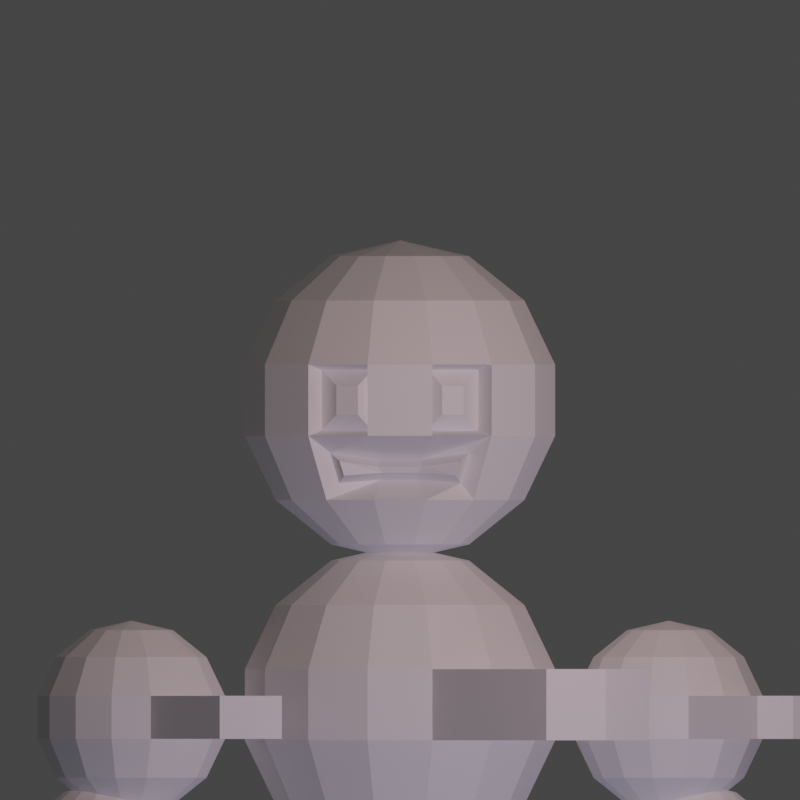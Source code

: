 # Source: project_moon.blend  (saved by Blender 3.6.13; exported with 4.5.12 LTS)
import bpy
from mathutils import Matrix  # noqa: F401  (used for matrix-valued properties, if any)

bpy.ops.wm.read_factory_settings(use_empty=True)
scene = bpy.context.scene
scene.name = 'Scene'

# ---- collections
col_other = bpy.data.collections.new('Other'); scene.collection.children.link(col_other)
col_arms = bpy.data.collections.new('Arms'); scene.collection.children.link(col_arms)
col_legs = bpy.data.collections.new('Legs'); scene.collection.children.link(col_legs)

# ---- world
world_world = bpy.data.worlds.new('World'); scene.world = world_world
world_world.use_nodes = True; world_world.node_tree.nodes.clear()
_N = world_world.node_tree.nodes; _L = world_world.node_tree.links
n0 = _N.new('ShaderNodeBackground'); n0.name = 'Background'; n0.location = (10, 300)
n0.inputs[0].default_value = (0.05, 0.05, 0.05, 1.0)
n1 = _N.new('ShaderNodeOutputWorld'); n1.name = 'World Output'; n1.location = (300, 300)
_L.new(n0.outputs[0], n1.inputs[0])
n1.is_active_output = True
world_world.use_sun_shadow = False
world_world.sun_shadow_jitter_overblur = 0.0

# ---- cameras
cam_camera_001 = bpy.data.cameras.new('Camera.001')
cam_camera_001.type = 'ORTHO'
cam_camera_001.lens = 12.68
cam_camera_001.ortho_scale = 5.0

# ---- lights
light_light = bpy.data.lights.new('Light', 'POINT')
light_light.color = (1.0, 0.6982, 0.6982)
light_light.transmission_factor = 0.0
light_light.use_shadow = False
light_light.energy = 1000.0
light_light.shadow_soft_size = 4.0
light_light.shadow_maximum_resolution = 0.006
light_light.use_absolute_resolution = True
light_light_001 = bpy.data.lights.new('Light.001', 'POINT')
light_light_001.color = (0.4589, 0.5569, 1.0)
light_light_001.transmission_factor = 0.0
light_light_001.use_shadow = False
light_light_001.energy = 500.0
light_light_001.shadow_soft_size = 4.0
light_light_001.shadow_maximum_resolution = 0.006
light_light_001.use_absolute_resolution = True

# ---- meshes
me_sphere_body = bpy.data.meshes.new('Sphere.Body')
me_sphere_body.from_pydata([(0.0, 0.9749, 0.2225), (0.0, 0.9749, -0.2225), (0.0, 0.7818, -0.6235), (0.0, 0.4339, -0.901), (0.1765, 0.3964, 0.901), (0.318, 0.7142, 0.6235), (0.3965, 0.8906, 0.2225), (0.3965, 0.8906, -0.2225), (0.318, 0.7142, -0.6235), (0.1765, 0.3964, -0.901), (0.3224, 0.2903, 0.901), (0.581, 0.5231, 0.6235), (0.7245, 0.6524, 0.2225), (0.7245, 0.6524, -0.2225), (0.581, 0.5231, -0.6235), (0.3224, 0.2903, -0.901), (0.4126, 0.1341, 0.901), (0.7436, 0.2416, 0.6235), (0.9272, 0.3013, 0.2225), (0.9272, 0.3013, -0.2225), (0.7436, 0.2416, -0.6235), (0.4126, 0.1341, -0.901), (0.4315, -0.04535, 0.901), (0.7775, -0.08172, 0.6235), (0.9696, -0.1019, 0.2225), (0.9696, -0.1019, -0.2225), (0.7775, -0.08172, -0.6235), (0.4315, -0.04535, -0.901), (0.3758, -0.2169, 0.901), (0.6771, -0.3909, 0.6235), (0.8443, -0.4875, 0.2225), (0.8443, -0.4875, -0.2225), (0.6771, -0.3909, -0.6235), (0.3758, -0.2169, -0.901), (0.255, -0.351, 0.901), (0.4595, -0.6325, 0.6235), (0.573, -0.7887, 0.2225), (0.573, -0.7887, -0.2225), (0.4595, -0.6325, -0.6235), (0.255, -0.351, -0.901), (0.09021, -0.4244, 0.901), (0.1626, -0.7647, 0.6235), (0.2027, -0.9536, 0.2225), (0.2027, -0.9536, -0.2225), (0.1626, -0.7647, -0.6235), (0.09021, -0.4244, -0.901), (-0.09021, -0.4244, 0.901), (-0.1626, -0.7647, 0.6235), (-0.2027, -0.9536, 0.2225), (-0.2027, -0.9536, -0.2225), (-0.1626, -0.7647, -0.6235), (-0.09021, -0.4244, -0.901), (-0.255, -0.351, 0.901), (-0.4595, -0.6325, 0.6235), (-0.573, -0.7887, 0.2225), (-0.573, -0.7887, -0.2225), (-0.4595, -0.6325, -0.6235), (-0.255, -0.351, -0.901), (0.0, 0.0, 1.0), (-0.3758, -0.2169, 0.901), (-0.6771, -0.3909, 0.6235), (-0.8443, -0.4875, 0.2225), (-0.8443, -0.4875, -0.2225), (-0.6771, -0.3909, -0.6235), (-0.3758, -0.2169, -0.901), (-0.4315, -0.04535, 0.901), (-0.7775, -0.08172, 0.6235), (-0.9696, -0.1019, 0.2225), (-0.9696, -0.1019, -0.2225), (-0.7775, -0.08172, -0.6235), (-0.4315, -0.04535, -0.901), (-0.4126, 0.1341, 0.901), (-0.7436, 0.2416, 0.6235), (-0.9272, 0.3013, 0.2225), (-0.9272, 0.3013, -0.2225), (-0.7436, 0.2416, -0.6235), (-0.4126, 0.1341, -0.901), (-0.3224, 0.2903, 0.901), (-0.581, 0.5231, 0.6235), (-0.7245, 0.6524, 0.2225), (-0.7245, 0.6524, -0.2225), (-0.581, 0.5231, -0.6235), (-0.3224, 0.2903, -0.901), (-0.1765, 0.3964, 0.901), (-0.318, 0.7142, 0.6235), (-0.3965, 0.8906, 0.2225), (-0.3965, 0.8906, -0.2225), (-0.318, 0.7142, -0.6235), (-0.1765, 0.3964, -0.901), (1.043e-07, 0.4339, 0.901), (2.98e-08, 0.7818, 0.6235), (0.0, 0.0, -1.0), (1.557, -1.468, 0.2225), (1.557, -1.468, -0.2225), (1.285, -1.769, 0.2225), (1.285, -1.769, -0.2225), (0.915, -1.934, 0.2225), (0.915, -1.934, -0.2225)], [], [(3, 2, 8, 9), (1, 0, 6, 7), (90, 89, 4, 5), (91, 3, 9), (2, 1, 7, 8), (0, 90, 5, 6), (89, 58, 4), (6, 5, 11, 12), (4, 58, 10), (9, 8, 14, 15), (7, 6, 12, 13), (5, 4, 10, 11), (91, 9, 15), (8, 7, 13, 14), (15, 14, 20, 21), (13, 12, 18, 19), (11, 10, 16, 17), (91, 15, 21), (14, 13, 19, 20), (12, 11, 17, 18), (10, 58, 16), (21, 20, 26, 27), (19, 18, 24, 25), (17, 16, 22, 23), (91, 21, 27), (20, 19, 25, 26), (18, 17, 23, 24), (16, 58, 22), (23, 22, 28, 29), (91, 27, 33), (26, 25, 31, 32), (24, 23, 29, 30), (22, 58, 28), (27, 26, 32, 33), (25, 24, 30, 31), (91, 33, 39), (32, 31, 37, 38), (30, 29, 35, 36), (28, 58, 34), (33, 32, 38, 39), (43, 37, 95, 97), (29, 28, 34, 35), (38, 37, 43, 44), (36, 35, 41, 42), (34, 58, 40), (39, 38, 44, 45), (30, 36, 94, 92), (35, 34, 40, 41), (91, 39, 45), (40, 58, 46), (45, 44, 50, 51), (43, 42, 48, 49), (41, 40, 46, 47), (91, 45, 51), (44, 43, 49, 50), (42, 41, 47, 48), (51, 50, 56, 57), (49, 48, 54, 55), (47, 46, 52, 53), (91, 51, 57), (50, 49, 55, 56), (48, 47, 53, 54), (46, 58, 52), (55, 54, 61, 62), (53, 52, 59, 60), (91, 57, 64), (56, 55, 62, 63), (54, 53, 60, 61), (52, 58, 59), (57, 56, 63, 64), (91, 64, 70), (63, 62, 68, 69), (61, 60, 66, 67), (59, 58, 65), (64, 63, 69, 70), (62, 61, 67, 68), (60, 59, 65, 66), (91, 70, 76), (69, 68, 74, 75), (67, 66, 72, 73), (65, 58, 71), (70, 69, 75, 76), (68, 67, 73, 74), (66, 65, 71, 72), (73, 72, 78, 79), (71, 58, 77), (76, 75, 81, 82), (74, 73, 79, 80), (72, 71, 77, 78), (91, 76, 82), (75, 74, 80, 81), (82, 81, 87, 88), (80, 79, 85, 86), (78, 77, 83, 84), (91, 82, 88), (81, 80, 86, 87), (79, 78, 84, 85), (77, 58, 83), (88, 87, 2, 3), (86, 85, 0, 1), (84, 83, 89, 90), (91, 88, 3), (87, 86, 1, 2), (85, 84, 90, 0), (83, 58, 89), (93, 92, 94, 95), (95, 94, 96, 97), (31, 30, 92, 93), (42, 43, 97, 96), (36, 42, 96, 94), (37, 31, 93, 95)])
_uv = me_sphere_body.uv_layers.new(name='UVMap')
_uv.uv.foreach_set('vector', [0.7333, 0.1429, 0.7333, 0.2857, 0.6667, 0.2857, 0.6667, 0.1429, 0.7333, 0.4286, 0.7333, 0.5714, 0.6667, 0.5714, 0.6667, 0.4286, 0.7333, 0.7143, 0.7333, 0.8571, 0.6667, 0.8571, 0.6667, 0.7143, 0.7, 0.0, 0.7333, 0.1429, 0.6667, 0.1429, 0.7333, 0.2857, 0.7333, 0.4286, 0.6667, 0.4286, 0.6667, 0.2857, 0.7333, 0.5714, 0.7333, 0.7143, 0.6667, 0.7143, 0.6667, 0.5714, 0.7333, 0.8571, 0.7, 1.0, 0.6667, 0.8571, 0.6667, 0.5714, 0.6667, 0.7143, 0.6, 0.7143, 0.6, 0.5714, 0.6667, 0.8571, 0.6333, 1.0, 0.6, 0.8571, 0.6667, 0.1429, 0.6667, 0.2857, 0.6, 0.2857, 0.6, 0.1429, 0.6667, 0.4286, 0.6667, 0.5714, 0.6, 0.5714, 0.6, 0.4286, 0.6667, 0.7143, 0.6667, 0.8571, 0.6, 0.8571, 0.6, 0.7143, 0.6333, 0.0, 0.6667, 0.1429, 0.6, 0.1429, 0.6667, 0.2857, 0.6667, 0.4286, 0.6, 0.4286, 0.6, 0.2857, 0.6, 0.1429, 0.6, 0.2857, 0.5333, 0.2857, 0.5333, 0.1429, 0.6, 0.4286, 0.6, 0.5714, 0.5333, 0.5714, 0.5333, 0.4286, 0.6, 0.7143, 0.6, 0.8571, 0.5333, 0.8571, 0.5333, 0.7143, 0.5667, 0.0, 0.6, 0.1429, 0.5333, 0.1429, 0.6, 0.2857, 0.6, 0.4286, 0.5333, 0.4286, 0.5333, 0.2857, 0.6, 0.5714, 0.6, 0.7143, 0.5333, 0.7143, 0.5333, 0.5714, 0.6, 0.8571, 0.5667, 1.0, 0.5333, 0.8571, 0.5333, 0.1429, 0.5333, 0.2857, 0.4667, 0.2857, 0.4667, 0.1429, 0.5333, 0.4286, 0.5333, 0.5714, 0.4667, 0.5714, 0.4667, 0.4286, 0.5333, 0.7143, 0.5333, 0.8571, 0.4667, 0.8571, 0.4667, 0.7143, 0.5, 0.0, 0.5333, 0.1429, 0.4667, 0.1429, 0.5333, 0.2857, 0.5333, 0.4286, 0.4667, 0.4286, 0.4667, 0.2857, 0.5333, 0.5714, 0.5333, 0.7143, 0.4667, 0.7143, 0.4667, 0.5714, 0.5333, 0.8571, 0.5, 1.0, 0.4667, 0.8571, 0.4667, 0.7143, 0.4667, 0.8571, 0.4, 0.8571, 0.4, 0.7143, 0.4333, 0.0, 0.4667, 0.1429, 0.4, 0.1429, 0.4667, 0.2857, 0.4667, 0.4286, 0.4, 0.4286, 0.4, 0.2857, 0.4667, 0.5714, 0.4667, 0.7143, 0.4, 0.7143, 0.4, 0.5714, 0.4667, 0.8571, 0.4333, 1.0, 0.4, 0.8571, 0.4667, 0.1429, 0.4667, 0.2857, 0.4, 0.2857, 0.4, 0.1429, 0.4667, 0.4286, 0.4667, 0.5714, 0.4, 0.5714, 0.4, 0.4286, 0.3667, 0.0, 0.4, 0.1429, 0.3333, 0.1429, 0.4, 0.2857, 0.4, 0.4286, 0.3333, 0.4286, 0.3333, 0.2857, 0.4, 0.5714, 0.4, 0.7143, 0.3333, 0.7143, 0.3333, 0.5714, 0.4, 0.8571, 0.3667, 1.0, 0.3333, 0.8571, 0.4, 0.1429, 0.4, 0.2857, 0.3333, 0.2857, 0.3333, 0.1429, 0.2667, 0.4286, 0.3333, 0.4286, 0.3333, 0.4286, 0.2667, 0.4286, 0.4, 0.7143, 0.4, 0.8571, 0.3333, 0.8571, 0.3333, 0.7143, 0.3333, 0.2857, 0.3333, 0.4286, 0.2667, 0.4286, 0.2667, 0.2857, 0.3333, 0.5714, 0.3333, 0.7143, 0.2667, 0.7143, 0.2667, 0.5714, 0.3333, 0.8571, 0.3, 1.0, 0.2667, 0.8571, 0.3333, 0.1429, 0.3333, 0.2857, 0.2667, 0.2857, 0.2667, 0.1429, 0.4, 0.5714, 0.3333, 0.5714, 0.3333, 0.5714, 0.4, 0.5714, 0.3333, 0.7143, 0.3333, 0.8571, 0.2667, 0.8571, 0.2667, 0.7143, 0.3, 0.0, 0.3333, 0.1429, 0.2667, 0.1429, 0.2667, 0.8571, 0.2333, 1.0, 0.2, 0.8571, 0.2667, 0.1429, 0.2667, 0.2857, 0.2, 0.2857, 0.2, 0.1429, 0.2667, 0.4286, 0.2667, 0.5714, 0.2, 0.5714, 0.2, 0.4286, 0.2667, 0.7143, 0.2667, 0.8571, 0.2, 0.8571, 0.2, 0.7143, 0.2333, 0.0, 0.2667, 0.1429, 0.2, 0.1429, 0.2667, 0.2857, 0.2667, 0.4286, 0.2, 0.4286, 0.2, 0.2857, 0.2667, 0.5714, 0.2667, 0.7143, 0.2, 0.7143, 0.2, 0.5714, 0.2, 0.1429, 0.2, 0.2857, 0.1333, 0.2857, 0.1333, 0.1429, 0.2, 0.4286, 0.2, 0.5714, 0.1333, 0.5714, 0.1333, 0.4286, 0.2, 0.7143, 0.2, 0.8571, 0.1333, 0.8571, 0.1333, 0.7143, 0.1667, 0.0, 0.2, 0.1429, 0.1333, 0.1429, 0.2, 0.2857, 0.2, 0.4286, 0.1333, 0.4286, 0.1333, 0.2857, 0.2, 0.5714, 0.2, 0.7143, 0.1333, 0.7143, 0.1333, 0.5714, 0.2, 0.8571, 0.1667, 1.0, 0.1333, 0.8571, 0.1333, 0.4286, 0.1333, 0.5714, 0.06667, 0.5714, 0.06667, 0.4286, 0.1333, 0.7143, 0.1333, 0.8571, 0.06667, 0.8571, 0.06667, 0.7143, 0.1, 0.0, 0.1333, 0.1429, 0.06667, 0.1429, 0.1333, 0.2857, 0.1333, 0.4286, 0.06667, 0.4286, 0.06667, 0.2857, 0.1333, 0.5714, 0.1333, 0.7143, 0.06667, 0.7143, 0.06667, 0.5714, 0.1333, 0.8571, 0.1, 1.0, 0.06667, 0.8571, 0.1333, 0.1429, 0.1333, 0.2857, 0.06667, 0.2857, 0.06667, 0.1429, 0.03333, 0.0, 0.06667, 0.1429, 0.0, 0.1429, 0.06667, 0.2857, 0.06667, 0.4286, 0.0, 0.4286, 2.98e-08, 0.2857, 0.06667, 0.5714, 0.06667, 0.7143, 2.98e-08, 0.7143, 0.0, 0.5714, 0.06667, 0.8571, 0.03333, 1.0, 0.0, 0.8571, 0.06667, 0.1429, 0.06667, 0.2857, 2.98e-08, 0.2857, 0.0, 0.1429, 0.06667, 0.4286, 0.06667, 0.5714, 0.0, 0.5714, 0.0, 0.4286, 0.06667, 0.7143, 0.06667, 0.8571, 0.0, 0.8571, 2.98e-08, 0.7143, 0.9667, 0.0, 1.0, 0.1429, 0.9333, 0.1429, 1.0, 0.2857, 1.0, 0.4286, 0.9333, 0.4286, 0.9333, 0.2857, 1.0, 0.5714, 1.0, 0.7143, 0.9333, 0.7143, 0.9333, 0.5714, 1.0, 0.8571, 0.9667, 1.0, 0.9333, 0.8571, 1.0, 0.1429, 1.0, 0.2857, 0.9333, 0.2857, 0.9333, 0.1429, 1.0, 0.4286, 1.0, 0.5714, 0.9333, 0.5714, 0.9333, 0.4286, 1.0, 0.7143, 1.0, 0.8571, 0.9333, 0.8571, 0.9333, 0.7143, 0.9333, 0.5714, 0.9333, 0.7143, 0.8667, 0.7143, 0.8667, 0.5714, 0.9333, 0.8571, 0.9, 1.0, 0.8667, 0.8571, 0.9333, 0.1429, 0.9333, 0.2857, 0.8667, 0.2857, 0.8667, 0.1429, 0.9333, 0.4286, 0.9333, 0.5714, 0.8667, 0.5714, 0.8667, 0.4286, 0.9333, 0.7143, 0.9333, 0.8571, 0.8667, 0.8571, 0.8667, 0.7143, 0.9, 0.0, 0.9333, 0.1429, 0.8667, 0.1429, 0.9333, 0.2857, 0.9333, 0.4286, 0.8667, 0.4286, 0.8667, 0.2857, 0.8667, 0.1429, 0.8667, 0.2857, 0.8, 0.2857, 0.8, 0.1429, 0.8667, 0.4286, 0.8667, 0.5714, 0.8, 0.5714, 0.8, 0.4286, 0.8667, 0.7143, 0.8667, 0.8571, 0.8, 0.8571, 0.8, 0.7143, 0.8333, 0.0, 0.8667, 0.1429, 0.8, 0.1429, 0.8667, 0.2857, 0.8667, 0.4286, 0.8, 0.4286, 0.8, 0.2857, 0.8667, 0.5714, 0.8667, 0.7143, 0.8, 0.7143, 0.8, 0.5714, 0.8667, 0.8571, 0.8333, 1.0, 0.8, 0.8571, 0.8, 0.1429, 0.8, 0.2857, 0.7333, 0.2857, 0.7333, 0.1429, 0.8, 0.4286, 0.8, 0.5714, 0.7333, 0.5714, 0.7333, 0.4286, 0.8, 0.7143, 0.8, 0.8571, 0.7333, 0.8571, 0.7333, 0.7143, 0.7667, 0.0, 0.8, 0.1429, 0.7333, 0.1429, 0.8, 0.2857, 0.8, 0.4286, 0.7333, 0.4286, 0.7333, 0.2857, 0.8, 0.5714, 0.8, 0.7143, 0.7333, 0.7143, 0.7333, 0.5714, 0.8, 0.8571, 0.7667, 1.0, 0.7333, 0.8571, 0.4, 0.4286, 0.4, 0.5714, 0.3333, 0.5714, 0.3333, 0.4286, 0.3333, 0.4286, 0.3333, 0.5714, 0.2667, 0.5714, 0.2667, 0.4286, 0.4, 0.4286, 0.4, 0.5714, 0.4, 0.5714, 0.4, 0.4286, 0.2667, 0.5714, 0.2667, 0.4286, 0.2667, 0.4286, 0.2667, 0.5714, 0.3333, 0.5714, 0.2667, 0.5714, 0.2667, 0.5714, 0.3333, 0.5714, 0.3333, 0.4286, 0.4, 0.4286, 0.4, 0.4286, 0.3333, 0.4286])
me_sphere_body.update()
me_sphere_002 = bpy.data.meshes.new('Sphere.002')
me_sphere_002.from_pydata([(0.0, 0.9749, 0.2225), (0.0, 0.9749, -0.2225), (0.0, 0.7818, -0.6235), (0.0, 0.4339, -0.901), (0.1765, 0.3964, 0.901), (0.318, 0.7142, 0.6235), (0.3965, 0.8906, 0.2225), (0.3965, 0.8906, -0.2225), (0.318, 0.7142, -0.6235), (0.1765, 0.3964, -0.901), (0.3224, 0.2903, 0.901), (0.581, 0.5231, 0.6235), (0.7245, 0.6524, 0.2225), (0.7245, 0.6524, -0.2225), (0.581, 0.5231, -0.6235), (0.3224, 0.2903, -0.901), (0.4126, 0.1341, 0.901), (0.7436, 0.2416, 0.6235), (0.9272, 0.3013, 0.2225), (0.9272, 0.3013, -0.2225), (0.7436, 0.2416, -0.6235), (0.4126, 0.1341, -0.901), (0.4315, -0.04535, 0.901), (0.7775, -0.08172, 0.6235), (0.9696, -0.1019, 0.2225), (0.9696, -0.1019, -0.2225), (0.7775, -0.08172, -0.6235), (0.4315, -0.04535, -0.901), (0.3758, -0.2169, 0.901), (0.6771, -0.3909, 0.6235), (0.8443, -0.4875, 0.2225), (0.8443, -0.4875, -0.2225), (0.6771, -0.3909, -0.6235), (0.3758, -0.2169, -0.901), (0.255, -0.351, 0.901), (0.4595, -0.6325, 0.6235), (0.573, -0.7887, 0.2225), (0.3779, -0.7917, -0.381), (0.3498, -0.7628, -0.4716), (0.255, -0.351, -0.901), (0.09021, -0.4244, 0.901), (0.1626, -0.7647, 0.6235), (0.2027, -0.9536, 0.2225), (0.1293, -0.5013, -0.3705), (0.1626, -0.7647, -0.6235), (0.09021, -0.4244, -0.901), (-0.09021, -0.4244, 0.901), (-0.1626, -0.7647, 0.6235), (-0.2027, -0.9536, 0.2225), (-0.1293, -0.5013, -0.3705), (-0.1626, -0.7647, -0.6235), (-0.09021, -0.4244, -0.901), (-0.255, -0.351, 0.901), (-0.4595, -0.6325, 0.6235), (-0.573, -0.7887, 0.2225), (-0.3779, -0.7917, -0.381), (-0.3498, -0.7628, -0.4716), (-0.255, -0.351, -0.901), (0.0, 0.0, 1.0), (-0.3758, -0.2169, 0.901), (-0.6771, -0.3909, 0.6235), (-0.8443, -0.4875, 0.2225), (-0.8443, -0.4875, -0.2225), (-0.6771, -0.3909, -0.6235), (-0.3758, -0.2169, -0.901), (-0.4315, -0.04535, 0.901), (-0.7775, -0.08172, 0.6235), (-0.9696, -0.1019, 0.2225), (-0.9696, -0.1019, -0.2225), (-0.7775, -0.08172, -0.6235), (-0.4315, -0.04535, -0.901), (-0.4126, 0.1341, 0.901), (-0.7436, 0.2416, 0.6235), (-0.9272, 0.3013, 0.2225), (-0.9272, 0.3013, -0.2225), (-0.7436, 0.2416, -0.6235), (-0.4126, 0.1341, -0.901), (-0.3224, 0.2903, 0.901), (-0.581, 0.5231, 0.6235), (-0.7245, 0.6524, 0.2225), (-0.7245, 0.6524, -0.2225), (-0.581, 0.5231, -0.6235), (-0.3224, 0.2903, -0.901), (-0.1765, 0.3964, 0.901), (-0.318, 0.7142, 0.6235), (-0.3965, 0.8906, 0.2225), (-0.3965, 0.8906, -0.2225), (-0.318, 0.7142, -0.6235), (-0.1765, 0.3964, -0.901), (1.043e-07, 0.4339, 0.901), (2.98e-08, 0.7818, 0.6235), (0.0, 0.0, -1.0), (0.2636, -0.8455, 0.09029), (0.2636, -0.8455, -0.09029), (0.3977, -0.7858, -0.09029), (0.3977, -0.7858, 0.09029), (-0.2636, -0.8455, 0.09029), (-0.2636, -0.8455, -0.09029), (-0.3977, -0.7858, 0.09029), (-0.3977, -0.7858, -0.09029), (0.573, -0.7887, -0.2225), (0.4595, -0.6325, -0.6235), (0.1161, -0.4392, -0.4962), (0.2027, -0.9536, -0.2225), (-0.1161, -0.4392, -0.4962), (-0.2027, -0.9536, -0.2225), (-0.573, -0.7887, -0.2225), (-0.4595, -0.6325, -0.6235), (0.1728, -0.7518, 0.1897), (0.1728, -0.7518, -0.1897), (0.4885, -0.6113, -0.1897), (0.4885, -0.6113, 0.1897), (-0.1728, -0.7518, 0.1897), (-0.1728, -0.7518, -0.1897), (-0.4885, -0.6113, 0.1897), (-0.4885, -0.6113, -0.1897), (0.4355, -0.659, -0.3286), (0.382, -0.5855, -0.5174), (0.1144, -0.6351, -0.4533), (0.1346, -0.6658, -0.4141), (-0.1144, -0.6351, -0.4533), (-0.1346, -0.6658, -0.4141), (-0.4355, -0.659, -0.3286), (-0.382, -0.5855, -0.5174)], [], [(3, 2, 8, 9), (1, 0, 6, 7), (90, 89, 4, 5), (91, 3, 9), (2, 1, 7, 8), (0, 90, 5, 6), (89, 58, 4), (6, 5, 11, 12), (4, 58, 10), (9, 8, 14, 15), (7, 6, 12, 13), (5, 4, 10, 11), (91, 9, 15), (8, 7, 13, 14), (15, 14, 20, 21), (13, 12, 18, 19), (11, 10, 16, 17), (91, 15, 21), (14, 13, 19, 20), (12, 11, 17, 18), (10, 58, 16), (21, 20, 26, 27), (19, 18, 24, 25), (17, 16, 22, 23), (91, 21, 27), (20, 19, 25, 26), (18, 17, 23, 24), (16, 58, 22), (23, 22, 28, 29), (91, 27, 33), (26, 25, 31, 32), (24, 23, 29, 30), (22, 58, 28), (27, 26, 32, 33), (25, 24, 30, 31), (91, 33, 39), (32, 31, 100, 101), (30, 29, 35, 36), (28, 58, 34), (33, 32, 101, 39), (29, 28, 34, 35), (38, 37, 119, 118), (36, 35, 41, 42), (34, 58, 40), (39, 101, 44, 45), (35, 34, 40, 41), (91, 39, 45), (40, 58, 46), (45, 44, 50, 51), (103, 42, 48, 105), (41, 40, 46, 47), (91, 45, 51), (118, 119, 121, 120), (42, 41, 47, 48), (51, 50, 107, 57), (103, 100, 110, 109), (47, 46, 52, 53), (91, 51, 57), (120, 121, 55, 56), (48, 47, 53, 54), (46, 58, 52), (106, 54, 61, 62), (53, 52, 59, 60), (91, 57, 64), (107, 106, 62, 63), (54, 53, 60, 61), (52, 58, 59), (57, 107, 63, 64), (91, 64, 70), (63, 62, 68, 69), (61, 60, 66, 67), (59, 58, 65), (64, 63, 69, 70), (62, 61, 67, 68), (60, 59, 65, 66), (91, 70, 76), (69, 68, 74, 75), (67, 66, 72, 73), (65, 58, 71), (70, 69, 75, 76), (68, 67, 73, 74), (66, 65, 71, 72), (73, 72, 78, 79), (71, 58, 77), (76, 75, 81, 82), (74, 73, 79, 80), (72, 71, 77, 78), (91, 76, 82), (75, 74, 80, 81), (82, 81, 87, 88), (80, 79, 85, 86), (78, 77, 83, 84), (91, 82, 88), (81, 80, 86, 87), (79, 78, 84, 85), (77, 58, 83), (88, 87, 2, 3), (86, 85, 0, 1), (84, 83, 89, 90), (91, 88, 3), (87, 86, 1, 2), (85, 84, 90, 0), (83, 58, 89), (48, 54, 114, 112), (30, 36, 100, 31), (97, 96, 98, 99), (92, 93, 94, 95), (54, 106, 115, 114), (42, 103, 109, 108), (105, 48, 112, 113), (100, 36, 111, 110), (106, 105, 113, 115), (36, 42, 108, 111), (116, 117, 101, 100), (117, 102, 44, 101), (43, 116, 100, 103), (102, 104, 50, 44), (49, 43, 103, 105), (123, 122, 106, 107), (104, 123, 107, 50), (122, 49, 105, 106), (93, 92, 108, 109), (94, 93, 109, 110), (92, 95, 111, 108), (96, 97, 113, 112), (99, 98, 114, 115), (97, 99, 115, 113), (98, 96, 112, 114), (95, 94, 110, 111), (37, 38, 117, 116), (38, 118, 102, 117), (119, 37, 116, 43), (118, 120, 104, 102), (121, 119, 43, 49), (56, 55, 122, 123), (120, 56, 123, 104), (55, 121, 49, 122)])
_uv = me_sphere_002.uv_layers.new(name='UVMap')
_uv.uv.foreach_set('vector', [0.7333, 0.1429, 0.7333, 0.2857, 0.6667, 0.2857, 0.6667, 0.1429, 0.7333, 0.4286, 0.7333, 0.5714, 0.6667, 0.5714, 0.6667, 0.4286, 0.7333, 0.7143, 0.7333, 0.8571, 0.6667, 0.8571, 0.6667, 0.7143, 0.7, 0.0, 0.7333, 0.1429, 0.6667, 0.1429, 0.7333, 0.2857, 0.7333, 0.4286, 0.6667, 0.4286, 0.6667, 0.2857, 0.7333, 0.5714, 0.7333, 0.7143, 0.6667, 0.7143, 0.6667, 0.5714, 0.7333, 0.8571, 0.7, 1.0, 0.6667, 0.8571, 0.6667, 0.5714, 0.6667, 0.7143, 0.6, 0.7143, 0.6, 0.5714, 0.6667, 0.8571, 0.6333, 1.0, 0.6, 0.8571, 0.6667, 0.1429, 0.6667, 0.2857, 0.6, 0.2857, 0.6, 0.1429, 0.6667, 0.4286, 0.6667, 0.5714, 0.6, 0.5714, 0.6, 0.4286, 0.6667, 0.7143, 0.6667, 0.8571, 0.6, 0.8571, 0.6, 0.7143, 0.6333, 0.0, 0.6667, 0.1429, 0.6, 0.1429, 0.6667, 0.2857, 0.6667, 0.4286, 0.6, 0.4286, 0.6, 0.2857, 0.6, 0.1429, 0.6, 0.2857, 0.5333, 0.2857, 0.5333, 0.1429, 0.6, 0.4286, 0.6, 0.5714, 0.5333, 0.5714, 0.5333, 0.4286, 0.6, 0.7143, 0.6, 0.8571, 0.5333, 0.8571, 0.5333, 0.7143, 0.5667, 0.0, 0.6, 0.1429, 0.5333, 0.1429, 0.6, 0.2857, 0.6, 0.4286, 0.5333, 0.4286, 0.5333, 0.2857, 0.6, 0.5714, 0.6, 0.7143, 0.5333, 0.7143, 0.5333, 0.5714, 0.6, 0.8571, 0.5667, 1.0, 0.5333, 0.8571, 0.5333, 0.1429, 0.5333, 0.2857, 0.4667, 0.2857, 0.4667, 0.1429, 0.5333, 0.4286, 0.5333, 0.5714, 0.4667, 0.5714, 0.4667, 0.4286, 0.5333, 0.7143, 0.5333, 0.8571, 0.4667, 0.8571, 0.4667, 0.7143, 0.5, 0.0, 0.5333, 0.1429, 0.4667, 0.1429, 0.5333, 0.2857, 0.5333, 0.4286, 0.4667, 0.4286, 0.4667, 0.2857, 0.5333, 0.5714, 0.5333, 0.7143, 0.4667, 0.7143, 0.4667, 0.5714, 0.5333, 0.8571, 0.5, 1.0, 0.4667, 0.8571, 0.4667, 0.7143, 0.4667, 0.8571, 0.4, 0.8571, 0.4, 0.7143, 0.4333, 0.0, 0.4667, 0.1429, 0.4, 0.1429, 0.4667, 0.2857, 0.4667, 0.4286, 0.4, 0.4286, 0.4, 0.2857, 0.4667, 0.5714, 0.4667, 0.7143, 0.4, 0.7143, 0.4, 0.5714, 0.4667, 0.8571, 0.4333, 1.0, 0.4, 0.8571, 0.4667, 0.1429, 0.4667, 0.2857, 0.4, 0.2857, 0.4, 0.1429, 0.4667, 0.4286, 0.4667, 0.5714, 0.4, 0.5714, 0.4, 0.4286, 0.3667, 0.0, 0.4, 0.1429, 0.3333, 0.1429, 0.4, 0.2857, 0.4, 0.4286, 0.3333, 0.4286, 0.3333, 0.2857, 0.4, 0.5714, 0.4, 0.7143, 0.3333, 0.7143, 0.3333, 0.5714, 0.4, 0.8571, 0.3667, 1.0, 0.3333, 0.8571, 0.4, 0.1429, 0.4, 0.2857, 0.3333, 0.2857, 0.3333, 0.1429, 0.4, 0.7143, 0.4, 0.8571, 0.3333, 0.8571, 0.3333, 0.7143, 0.3043, 0.3406, 0.3053, 0.3733, 0.2693, 0.3688, 0.265, 0.3454, 0.3333, 0.5714, 0.3333, 0.7143, 0.2667, 0.7143, 0.2667, 0.5714, 0.3333, 0.8571, 0.3, 1.0, 0.2667, 0.8571, 0.3333, 0.1429, 0.3333, 0.2857, 0.2667, 0.2857, 0.2667, 0.1429, 0.3333, 0.7143, 0.3333, 0.8571, 0.2667, 0.8571, 0.2667, 0.7143, 0.3, 0.0, 0.3333, 0.1429, 0.2667, 0.1429, 0.2667, 0.8571, 0.2333, 1.0, 0.2, 0.8571, 0.2667, 0.1429, 0.2667, 0.2857, 0.2, 0.2857, 0.2, 0.1429, 0.2667, 0.4286, 0.2667, 0.5714, 0.2, 0.5714, 0.2, 0.4286, 0.2667, 0.7143, 0.2667, 0.8571, 0.2, 0.8571, 0.2, 0.7143, 0.2333, 0.0, 0.2667, 0.1429, 0.2, 0.1429, 0.265, 0.3454, 0.2693, 0.3688, 0.1984, 0.3675, 0.201, 0.3463, 0.2667, 0.5714, 0.2667, 0.7143, 0.2, 0.7143, 0.2, 0.5714, 0.2, 0.1429, 0.2, 0.2857, 0.1333, 0.2857, 0.1333, 0.1429, 0.2667, 0.4286, 0.3333, 0.4286, 0.3333, 0.4286, 0.2667, 0.4286, 0.2, 0.7143, 0.2, 0.8571, 0.1333, 0.8571, 0.1333, 0.7143, 0.1667, 0.0, 0.2, 0.1429, 0.1333, 0.1429, 0.201, 0.3463, 0.1984, 0.3675, 0.1614, 0.3733, 0.1624, 0.3406, 0.2, 0.5714, 0.2, 0.7143, 0.1333, 0.7143, 0.1333, 0.5714, 0.2, 0.8571, 0.1667, 1.0, 0.1333, 0.8571, 0.1333, 0.4286, 0.1333, 0.5714, 0.06667, 0.5714, 0.06667, 0.4286, 0.1333, 0.7143, 0.1333, 0.8571, 0.06667, 0.8571, 0.06667, 0.7143, 0.1, 0.0, 0.1333, 0.1429, 0.06667, 0.1429, 0.1333, 0.2857, 0.1333, 0.4286, 0.06667, 0.4286, 0.06667, 0.2857, 0.1333, 0.5714, 0.1333, 0.7143, 0.06667, 0.7143, 0.06667, 0.5714, 0.1333, 0.8571, 0.1, 1.0, 0.06667, 0.8571, 0.1333, 0.1429, 0.1333, 0.2857, 0.06667, 0.2857, 0.06667, 0.1429, 0.03333, 0.0, 0.06667, 0.1429, 0.0, 0.1429, 0.06667, 0.2857, 0.06667, 0.4286, 0.0, 0.4286, 2.98e-08, 0.2857, 0.06667, 0.5714, 0.06667, 0.7143, 2.98e-08, 0.7143, 0.0, 0.5714, 0.06667, 0.8571, 0.03333, 1.0, 0.0, 0.8571, 0.06667, 0.1429, 0.06667, 0.2857, 2.98e-08, 0.2857, 0.0, 0.1429, 0.06667, 0.4286, 0.06667, 0.5714, 0.0, 0.5714, 0.0, 0.4286, 0.06667, 0.7143, 0.06667, 0.8571, 0.0, 0.8571, 2.98e-08, 0.7143, 0.9667, 0.0, 1.0, 0.1429, 0.9333, 0.1429, 1.0, 0.2857, 1.0, 0.4286, 0.9333, 0.4286, 0.9333, 0.2857, 1.0, 0.5714, 1.0, 0.7143, 0.9333, 0.7143, 0.9333, 0.5714, 1.0, 0.8571, 0.9667, 1.0, 0.9333, 0.8571, 1.0, 0.1429, 1.0, 0.2857, 0.9333, 0.2857, 0.9333, 0.1429, 1.0, 0.4286, 1.0, 0.5714, 0.9333, 0.5714, 0.9333, 0.4286, 1.0, 0.7143, 1.0, 0.8571, 0.9333, 0.8571, 0.9333, 0.7143, 0.9333, 0.5714, 0.9333, 0.7143, 0.8667, 0.7143, 0.8667, 0.5714, 0.9333, 0.8571, 0.9, 1.0, 0.8667, 0.8571, 0.9333, 0.1429, 0.9333, 0.2857, 0.8667, 0.2857, 0.8667, 0.1429, 0.9333, 0.4286, 0.9333, 0.5714, 0.8667, 0.5714, 0.8667, 0.4286, 0.9333, 0.7143, 0.9333, 0.8571, 0.8667, 0.8571, 0.8667, 0.7143, 0.9, 0.0, 0.9333, 0.1429, 0.8667, 0.1429, 0.9333, 0.2857, 0.9333, 0.4286, 0.8667, 0.4286, 0.8667, 0.2857, 0.8667, 0.1429, 0.8667, 0.2857, 0.8, 0.2857, 0.8, 0.1429, 0.8667, 0.4286, 0.8667, 0.5714, 0.8, 0.5714, 0.8, 0.4286, 0.8667, 0.7143, 0.8667, 0.8571, 0.8, 0.8571, 0.8, 0.7143, 0.8333, 0.0, 0.8667, 0.1429, 0.8, 0.1429, 0.8667, 0.2857, 0.8667, 0.4286, 0.8, 0.4286, 0.8, 0.2857, 0.8667, 0.5714, 0.8667, 0.7143, 0.8, 0.7143, 0.8, 0.5714, 0.8667, 0.8571, 0.8333, 1.0, 0.8, 0.8571, 0.8, 0.1429, 0.8, 0.2857, 0.7333, 0.2857, 0.7333, 0.1429, 0.8, 0.4286, 0.8, 0.5714, 0.7333, 0.5714, 0.7333, 0.4286, 0.8, 0.7143, 0.8, 0.8571, 0.7333, 0.8571, 0.7333, 0.7143, 0.7667, 0.0, 0.8, 0.1429, 0.7333, 0.1429, 0.8, 0.2857, 0.8, 0.4286, 0.7333, 0.4286, 0.7333, 0.2857, 0.8, 0.5714, 0.8, 0.7143, 0.7333, 0.7143, 0.7333, 0.5714, 0.8, 0.8571, 0.7667, 1.0, 0.7333, 0.8571, 0.2, 0.5714, 0.1333, 0.5714, 0.1333, 0.5714, 0.2, 0.5714, 0.4, 0.5714, 0.3333, 0.5714, 0.3333, 0.4286, 0.4, 0.4286, 0.1808, 0.466, 0.1808, 0.534, 0.1525, 0.534, 0.1525, 0.466, 0.2858, 0.534, 0.2858, 0.466, 0.3142, 0.466, 0.3142, 0.534, 0.1333, 0.5714, 0.1333, 0.4286, 0.1333, 0.4286, 0.1333, 0.5714, 0.2667, 0.5714, 0.2667, 0.4286, 0.2667, 0.4286, 0.2667, 0.5714, 0.2, 0.4286, 0.2, 0.5714, 0.2, 0.5714, 0.2, 0.4286, 0.3333, 0.4286, 0.3333, 0.5714, 0.3333, 0.5714, 0.3333, 0.4286, 0.1333, 0.4286, 0.2, 0.4286, 0.2, 0.4286, 0.1333, 0.4286, 0.3333, 0.5714, 0.2667, 0.5714, 0.2667, 0.5714, 0.3333, 0.5714, 0.3128, 0.3908, 0.3108, 0.3235, 0.3333, 0.2857, 0.3333, 0.4286, 0.3108, 0.3235, 0.2666, 0.3235, 0.2667, 0.2857, 0.3333, 0.2857, 0.2667, 0.3908, 0.3128, 0.3908, 0.3333, 0.4286, 0.2667, 0.4286, 0.2666, 0.3235, 0.1999, 0.3235, 0.2, 0.2857, 0.2667, 0.2857, 0.2001, 0.3908, 0.2667, 0.3908, 0.2667, 0.4286, 0.2, 0.4286, 0.1559, 0.3235, 0.1539, 0.3908, 0.1333, 0.4286, 0.1333, 0.2857, 0.1999, 0.3235, 0.1559, 0.3235, 0.1333, 0.2857, 0.2, 0.2857, 0.1539, 0.3908, 0.2001, 0.3908, 0.2, 0.4286, 0.1333, 0.4286, 0.2858, 0.466, 0.2858, 0.534, 0.2667, 0.5714, 0.2667, 0.4286, 0.3142, 0.466, 0.2858, 0.466, 0.2667, 0.4286, 0.3333, 0.4286, 0.2858, 0.534, 0.3142, 0.534, 0.3333, 0.5714, 0.2667, 0.5714, 0.1808, 0.534, 0.1808, 0.466, 0.2, 0.4286, 0.2, 0.5714, 0.1525, 0.466, 0.1525, 0.534, 0.1333, 0.5714, 0.1333, 0.4286, 0.1808, 0.466, 0.1525, 0.466, 0.1333, 0.4286, 0.2, 0.4286, 0.1525, 0.534, 0.1808, 0.534, 0.2, 0.5714, 0.1333, 0.5714, 0.3142, 0.534, 0.3142, 0.466, 0.3333, 0.4286, 0.3333, 0.5714, 0.3053, 0.3733, 0.3043, 0.3406, 0.3108, 0.3235, 0.3128, 0.3908, 0.3043, 0.3406, 0.265, 0.3454, 0.2666, 0.3235, 0.3108, 0.3235, 0.2693, 0.3688, 0.3053, 0.3733, 0.3128, 0.3908, 0.2667, 0.3908, 0.265, 0.3454, 0.201, 0.3463, 0.1999, 0.3235, 0.2666, 0.3235, 0.1984, 0.3675, 0.2693, 0.3688, 0.2667, 0.3908, 0.2001, 0.3908, 0.1624, 0.3406, 0.1614, 0.3733, 0.1539, 0.3908, 0.1559, 0.3235, 0.201, 0.3463, 0.1624, 0.3406, 0.1559, 0.3235, 0.1999, 0.3235, 0.1614, 0.3733, 0.1984, 0.3675, 0.2001, 0.3908, 0.1539, 0.3908])
me_sphere_002.update()
me_sphere = bpy.data.meshes.new('Sphere')
me_sphere.from_pydata([(0.0, 0.9749, 0.2225), (0.0, 0.9749, -0.2225), (0.0, 0.7818, -0.6235), (0.0, 0.4339, -0.901), (0.1765, 0.3964, 0.901), (0.318, 0.7142, 0.6235), (0.3965, 0.8906, 0.2225), (0.3965, 0.8906, -0.2225), (0.318, 0.7142, -0.6235), (0.1765, 0.3964, -0.901), (0.3224, 0.2903, 0.901), (0.581, 0.5231, 0.6235), (0.7245, 0.6524, 0.2225), (0.7245, 0.6524, -0.2225), (0.581, 0.5231, -0.6235), (0.3224, 0.2903, -0.901), (0.4126, 0.1341, 0.901), (0.7436, 0.2416, 0.6235), (0.9272, 0.3013, 0.2225), (0.9272, 0.3013, -0.2225), (0.7436, 0.2416, -0.6235), (0.4126, 0.1341, -0.901), (0.4315, -0.04535, 0.901), (0.7775, -0.08172, 0.6235), (0.9696, -0.1019, 0.2225), (0.9696, -0.1019, -0.2225), (0.7775, -0.08172, -0.6235), (0.4315, -0.04535, -0.901), (0.3758, -0.2169, 0.901), (0.6771, -0.3909, 0.6235), (0.8443, -0.4875, 0.2225), (0.8443, -0.4875, -0.2225), (0.6771, -0.3909, -0.6235), (0.3758, -0.2169, -0.901), (0.255, -0.351, 0.901), (0.4595, -0.6325, 0.6235), (0.573, -0.7887, 0.2225), (0.573, -0.7887, -0.2225), (0.4595, -0.6325, -0.6235), (0.255, -0.351, -0.901), (0.09021, -0.4244, 0.901), (0.1626, -0.7647, 0.6235), (0.2027, -0.9536, 0.2225), (0.2027, -0.9536, -0.2225), (0.1626, -0.7647, -0.6235), (0.09021, -0.4244, -0.901), (-0.09021, -0.4244, 0.901), (-0.1626, -0.7647, 0.6235), (-0.2027, -0.9536, 0.2225), (-0.2027, -0.9536, -0.2225), (-0.1626, -0.7647, -0.6235), (-0.09021, -0.4244, -0.901), (-0.255, -0.351, 0.901), (-0.4595, -0.6325, 0.6235), (-0.573, -0.7887, 0.2225), (-0.573, -0.7887, -0.2225), (-0.4595, -0.6325, -0.6235), (-0.255, -0.351, -0.901), (0.0, 0.0, 1.0), (-0.3758, -0.2169, 0.901), (-0.6771, -0.3909, 0.6235), (-0.8443, -0.4875, 0.2225), (-0.8443, -0.4875, -0.2225), (-0.6771, -0.3909, -0.6235), (-0.3758, -0.2169, -0.901), (-0.4315, -0.04535, 0.901), (-0.7775, -0.08172, 0.6235), (-0.9696, -0.1019, 0.2225), (-0.9696, -0.1019, -0.2225), (-0.7775, -0.08172, -0.6235), (-0.4315, -0.04535, -0.901), (-0.4126, 0.1341, 0.901), (-0.7436, 0.2416, 0.6235), (-0.9272, 0.3013, 0.2225), (-0.9272, 0.3013, -0.2225), (-0.7436, 0.2416, -0.6235), (-0.4126, 0.1341, -0.901), (-0.3224, 0.2903, 0.901), (-0.581, 0.5231, 0.6235), (-0.7245, 0.6524, 0.2225), (-0.7245, 0.6524, -0.2225), (-0.581, 0.5231, -0.6235), (-0.3224, 0.2903, -0.901), (-0.1765, 0.3964, 0.901), (-0.318, 0.7142, 0.6235), (-0.3965, 0.8906, 0.2225), (-0.3965, 0.8906, -0.2225), (-0.318, 0.7142, -0.6235), (-0.1765, 0.3964, -0.901), (1.043e-07, 0.4339, 0.901), (2.98e-08, 0.7818, 0.6235), (0.0, 0.0, -1.0), (1.557, -1.468, 0.2225), (1.557, -1.468, -0.2225), (1.285, -1.769, 0.2225), (1.285, -1.769, -0.2225), (0.915, -1.934, 0.2225), (0.915, -1.934, -0.2225)], [], [(3, 2, 8, 9), (1, 0, 6, 7), (90, 89, 4, 5), (91, 3, 9), (2, 1, 7, 8), (0, 90, 5, 6), (89, 58, 4), (6, 5, 11, 12), (4, 58, 10), (9, 8, 14, 15), (7, 6, 12, 13), (5, 4, 10, 11), (91, 9, 15), (8, 7, 13, 14), (15, 14, 20, 21), (13, 12, 18, 19), (11, 10, 16, 17), (91, 15, 21), (14, 13, 19, 20), (12, 11, 17, 18), (10, 58, 16), (21, 20, 26, 27), (19, 18, 24, 25), (17, 16, 22, 23), (91, 21, 27), (20, 19, 25, 26), (18, 17, 23, 24), (16, 58, 22), (23, 22, 28, 29), (91, 27, 33), (26, 25, 31, 32), (24, 23, 29, 30), (22, 58, 28), (27, 26, 32, 33), (25, 24, 30, 31), (91, 33, 39), (32, 31, 37, 38), (30, 29, 35, 36), (28, 58, 34), (33, 32, 38, 39), (43, 37, 95, 97), (29, 28, 34, 35), (38, 37, 43, 44), (36, 35, 41, 42), (34, 58, 40), (39, 38, 44, 45), (30, 36, 94, 92), (35, 34, 40, 41), (91, 39, 45), (40, 58, 46), (45, 44, 50, 51), (43, 42, 48, 49), (41, 40, 46, 47), (91, 45, 51), (44, 43, 49, 50), (42, 41, 47, 48), (51, 50, 56, 57), (49, 48, 54, 55), (47, 46, 52, 53), (91, 51, 57), (50, 49, 55, 56), (48, 47, 53, 54), (46, 58, 52), (55, 54, 61, 62), (53, 52, 59, 60), (91, 57, 64), (56, 55, 62, 63), (54, 53, 60, 61), (52, 58, 59), (57, 56, 63, 64), (91, 64, 70), (63, 62, 68, 69), (61, 60, 66, 67), (59, 58, 65), (64, 63, 69, 70), (62, 61, 67, 68), (60, 59, 65, 66), (91, 70, 76), (69, 68, 74, 75), (67, 66, 72, 73), (65, 58, 71), (70, 69, 75, 76), (68, 67, 73, 74), (66, 65, 71, 72), (73, 72, 78, 79), (71, 58, 77), (76, 75, 81, 82), (74, 73, 79, 80), (72, 71, 77, 78), (91, 76, 82), (75, 74, 80, 81), (82, 81, 87, 88), (80, 79, 85, 86), (78, 77, 83, 84), (91, 82, 88), (81, 80, 86, 87), (79, 78, 84, 85), (77, 58, 83), (88, 87, 2, 3), (86, 85, 0, 1), (84, 83, 89, 90), (91, 88, 3), (87, 86, 1, 2), (85, 84, 90, 0), (83, 58, 89), (93, 92, 94, 95), (95, 94, 96, 97), (31, 30, 92, 93), (42, 43, 97, 96), (36, 42, 96, 94), (37, 31, 93, 95)])
_uv = me_sphere.uv_layers.new(name='UVMap')
_uv.uv.foreach_set('vector', [0.7333, 0.1429, 0.7333, 0.2857, 0.6667, 0.2857, 0.6667, 0.1429, 0.7333, 0.4286, 0.7333, 0.5714, 0.6667, 0.5714, 0.6667, 0.4286, 0.7333, 0.7143, 0.7333, 0.8571, 0.6667, 0.8571, 0.6667, 0.7143, 0.7, 0.0, 0.7333, 0.1429, 0.6667, 0.1429, 0.7333, 0.2857, 0.7333, 0.4286, 0.6667, 0.4286, 0.6667, 0.2857, 0.7333, 0.5714, 0.7333, 0.7143, 0.6667, 0.7143, 0.6667, 0.5714, 0.7333, 0.8571, 0.7, 1.0, 0.6667, 0.8571, 0.6667, 0.5714, 0.6667, 0.7143, 0.6, 0.7143, 0.6, 0.5714, 0.6667, 0.8571, 0.6333, 1.0, 0.6, 0.8571, 0.6667, 0.1429, 0.6667, 0.2857, 0.6, 0.2857, 0.6, 0.1429, 0.6667, 0.4286, 0.6667, 0.5714, 0.6, 0.5714, 0.6, 0.4286, 0.6667, 0.7143, 0.6667, 0.8571, 0.6, 0.8571, 0.6, 0.7143, 0.6333, 0.0, 0.6667, 0.1429, 0.6, 0.1429, 0.6667, 0.2857, 0.6667, 0.4286, 0.6, 0.4286, 0.6, 0.2857, 0.6, 0.1429, 0.6, 0.2857, 0.5333, 0.2857, 0.5333, 0.1429, 0.6, 0.4286, 0.6, 0.5714, 0.5333, 0.5714, 0.5333, 0.4286, 0.6, 0.7143, 0.6, 0.8571, 0.5333, 0.8571, 0.5333, 0.7143, 0.5667, 0.0, 0.6, 0.1429, 0.5333, 0.1429, 0.6, 0.2857, 0.6, 0.4286, 0.5333, 0.4286, 0.5333, 0.2857, 0.6, 0.5714, 0.6, 0.7143, 0.5333, 0.7143, 0.5333, 0.5714, 0.6, 0.8571, 0.5667, 1.0, 0.5333, 0.8571, 0.5333, 0.1429, 0.5333, 0.2857, 0.4667, 0.2857, 0.4667, 0.1429, 0.5333, 0.4286, 0.5333, 0.5714, 0.4667, 0.5714, 0.4667, 0.4286, 0.5333, 0.7143, 0.5333, 0.8571, 0.4667, 0.8571, 0.4667, 0.7143, 0.5, 0.0, 0.5333, 0.1429, 0.4667, 0.1429, 0.5333, 0.2857, 0.5333, 0.4286, 0.4667, 0.4286, 0.4667, 0.2857, 0.5333, 0.5714, 0.5333, 0.7143, 0.4667, 0.7143, 0.4667, 0.5714, 0.5333, 0.8571, 0.5, 1.0, 0.4667, 0.8571, 0.4667, 0.7143, 0.4667, 0.8571, 0.4, 0.8571, 0.4, 0.7143, 0.4333, 0.0, 0.4667, 0.1429, 0.4, 0.1429, 0.4667, 0.2857, 0.4667, 0.4286, 0.4, 0.4286, 0.4, 0.2857, 0.4667, 0.5714, 0.4667, 0.7143, 0.4, 0.7143, 0.4, 0.5714, 0.4667, 0.8571, 0.4333, 1.0, 0.4, 0.8571, 0.4667, 0.1429, 0.4667, 0.2857, 0.4, 0.2857, 0.4, 0.1429, 0.4667, 0.4286, 0.4667, 0.5714, 0.4, 0.5714, 0.4, 0.4286, 0.3667, 0.0, 0.4, 0.1429, 0.3333, 0.1429, 0.4, 0.2857, 0.4, 0.4286, 0.3333, 0.4286, 0.3333, 0.2857, 0.4, 0.5714, 0.4, 0.7143, 0.3333, 0.7143, 0.3333, 0.5714, 0.4, 0.8571, 0.3667, 1.0, 0.3333, 0.8571, 0.4, 0.1429, 0.4, 0.2857, 0.3333, 0.2857, 0.3333, 0.1429, 0.2667, 0.4286, 0.3333, 0.4286, 0.3333, 0.4286, 0.2667, 0.4286, 0.4, 0.7143, 0.4, 0.8571, 0.3333, 0.8571, 0.3333, 0.7143, 0.3333, 0.2857, 0.3333, 0.4286, 0.2667, 0.4286, 0.2667, 0.2857, 0.3333, 0.5714, 0.3333, 0.7143, 0.2667, 0.7143, 0.2667, 0.5714, 0.3333, 0.8571, 0.3, 1.0, 0.2667, 0.8571, 0.3333, 0.1429, 0.3333, 0.2857, 0.2667, 0.2857, 0.2667, 0.1429, 0.4, 0.5714, 0.3333, 0.5714, 0.3333, 0.5714, 0.4, 0.5714, 0.3333, 0.7143, 0.3333, 0.8571, 0.2667, 0.8571, 0.2667, 0.7143, 0.3, 0.0, 0.3333, 0.1429, 0.2667, 0.1429, 0.2667, 0.8571, 0.2333, 1.0, 0.2, 0.8571, 0.2667, 0.1429, 0.2667, 0.2857, 0.2, 0.2857, 0.2, 0.1429, 0.2667, 0.4286, 0.2667, 0.5714, 0.2, 0.5714, 0.2, 0.4286, 0.2667, 0.7143, 0.2667, 0.8571, 0.2, 0.8571, 0.2, 0.7143, 0.2333, 0.0, 0.2667, 0.1429, 0.2, 0.1429, 0.2667, 0.2857, 0.2667, 0.4286, 0.2, 0.4286, 0.2, 0.2857, 0.2667, 0.5714, 0.2667, 0.7143, 0.2, 0.7143, 0.2, 0.5714, 0.2, 0.1429, 0.2, 0.2857, 0.1333, 0.2857, 0.1333, 0.1429, 0.2, 0.4286, 0.2, 0.5714, 0.1333, 0.5714, 0.1333, 0.4286, 0.2, 0.7143, 0.2, 0.8571, 0.1333, 0.8571, 0.1333, 0.7143, 0.1667, 0.0, 0.2, 0.1429, 0.1333, 0.1429, 0.2, 0.2857, 0.2, 0.4286, 0.1333, 0.4286, 0.1333, 0.2857, 0.2, 0.5714, 0.2, 0.7143, 0.1333, 0.7143, 0.1333, 0.5714, 0.2, 0.8571, 0.1667, 1.0, 0.1333, 0.8571, 0.1333, 0.4286, 0.1333, 0.5714, 0.06667, 0.5714, 0.06667, 0.4286, 0.1333, 0.7143, 0.1333, 0.8571, 0.06667, 0.8571, 0.06667, 0.7143, 0.1, 0.0, 0.1333, 0.1429, 0.06667, 0.1429, 0.1333, 0.2857, 0.1333, 0.4286, 0.06667, 0.4286, 0.06667, 0.2857, 0.1333, 0.5714, 0.1333, 0.7143, 0.06667, 0.7143, 0.06667, 0.5714, 0.1333, 0.8571, 0.1, 1.0, 0.06667, 0.8571, 0.1333, 0.1429, 0.1333, 0.2857, 0.06667, 0.2857, 0.06667, 0.1429, 0.03333, 0.0, 0.06667, 0.1429, 0.0, 0.1429, 0.06667, 0.2857, 0.06667, 0.4286, 0.0, 0.4286, 2.98e-08, 0.2857, 0.06667, 0.5714, 0.06667, 0.7143, 2.98e-08, 0.7143, 0.0, 0.5714, 0.06667, 0.8571, 0.03333, 1.0, 0.0, 0.8571, 0.06667, 0.1429, 0.06667, 0.2857, 2.98e-08, 0.2857, 0.0, 0.1429, 0.06667, 0.4286, 0.06667, 0.5714, 0.0, 0.5714, 0.0, 0.4286, 0.06667, 0.7143, 0.06667, 0.8571, 0.0, 0.8571, 2.98e-08, 0.7143, 0.9667, 0.0, 1.0, 0.1429, 0.9333, 0.1429, 1.0, 0.2857, 1.0, 0.4286, 0.9333, 0.4286, 0.9333, 0.2857, 1.0, 0.5714, 1.0, 0.7143, 0.9333, 0.7143, 0.9333, 0.5714, 1.0, 0.8571, 0.9667, 1.0, 0.9333, 0.8571, 1.0, 0.1429, 1.0, 0.2857, 0.9333, 0.2857, 0.9333, 0.1429, 1.0, 0.4286, 1.0, 0.5714, 0.9333, 0.5714, 0.9333, 0.4286, 1.0, 0.7143, 1.0, 0.8571, 0.9333, 0.8571, 0.9333, 0.7143, 0.9333, 0.5714, 0.9333, 0.7143, 0.8667, 0.7143, 0.8667, 0.5714, 0.9333, 0.8571, 0.9, 1.0, 0.8667, 0.8571, 0.9333, 0.1429, 0.9333, 0.2857, 0.8667, 0.2857, 0.8667, 0.1429, 0.9333, 0.4286, 0.9333, 0.5714, 0.8667, 0.5714, 0.8667, 0.4286, 0.9333, 0.7143, 0.9333, 0.8571, 0.8667, 0.8571, 0.8667, 0.7143, 0.9, 0.0, 0.9333, 0.1429, 0.8667, 0.1429, 0.9333, 0.2857, 0.9333, 0.4286, 0.8667, 0.4286, 0.8667, 0.2857, 0.8667, 0.1429, 0.8667, 0.2857, 0.8, 0.2857, 0.8, 0.1429, 0.8667, 0.4286, 0.8667, 0.5714, 0.8, 0.5714, 0.8, 0.4286, 0.8667, 0.7143, 0.8667, 0.8571, 0.8, 0.8571, 0.8, 0.7143, 0.8333, 0.0, 0.8667, 0.1429, 0.8, 0.1429, 0.8667, 0.2857, 0.8667, 0.4286, 0.8, 0.4286, 0.8, 0.2857, 0.8667, 0.5714, 0.8667, 0.7143, 0.8, 0.7143, 0.8, 0.5714, 0.8667, 0.8571, 0.8333, 1.0, 0.8, 0.8571, 0.8, 0.1429, 0.8, 0.2857, 0.7333, 0.2857, 0.7333, 0.1429, 0.8, 0.4286, 0.8, 0.5714, 0.7333, 0.5714, 0.7333, 0.4286, 0.8, 0.7143, 0.8, 0.8571, 0.7333, 0.8571, 0.7333, 0.7143, 0.7667, 0.0, 0.8, 0.1429, 0.7333, 0.1429, 0.8, 0.2857, 0.8, 0.4286, 0.7333, 0.4286, 0.7333, 0.2857, 0.8, 0.5714, 0.8, 0.7143, 0.7333, 0.7143, 0.7333, 0.5714, 0.8, 0.8571, 0.7667, 1.0, 0.7333, 0.8571, 0.4, 0.4286, 0.4, 0.5714, 0.3333, 0.5714, 0.3333, 0.4286, 0.3333, 0.4286, 0.3333, 0.5714, 0.2667, 0.5714, 0.2667, 0.4286, 0.4, 0.4286, 0.4, 0.5714, 0.4, 0.5714, 0.4, 0.4286, 0.2667, 0.5714, 0.2667, 0.4286, 0.2667, 0.4286, 0.2667, 0.5714, 0.3333, 0.5714, 0.2667, 0.5714, 0.2667, 0.5714, 0.3333, 0.5714, 0.3333, 0.4286, 0.4, 0.4286, 0.4, 0.4286, 0.3333, 0.4286])
me_sphere.update()
me_sphere_001 = bpy.data.meshes.new('Sphere.001')
me_sphere_001.from_pydata([(0.0, 0.9749, 0.2225), (0.0, 0.9749, -0.2225), (0.0, 0.7818, -0.6235), (0.0, 0.4339, -0.901), (0.1765, 0.3964, 0.901), (0.318, 0.7142, 0.6235), (0.3965, 0.8906, 0.2225), (0.3965, 0.8906, -0.2225), (0.318, 0.7142, -0.6235), (0.1765, 0.3964, -0.901), (0.3224, 0.2903, 0.901), (0.581, 0.5231, 0.6235), (0.7245, 0.6524, 0.2225), (0.7245, 0.6524, -0.2225), (0.581, 0.5231, -0.6235), (0.3224, 0.2903, -0.901), (0.4126, 0.1341, 0.901), (0.7436, 0.2416, 0.6235), (0.9272, 0.3013, 0.2225), (0.9272, 0.3013, -0.2225), (0.7436, 0.2416, -0.6235), (0.4126, 0.1341, -0.901), (0.4315, -0.04535, 0.901), (0.7775, -0.08172, 0.6235), (0.9696, -0.1019, 0.2225), (0.9696, -0.1019, -0.2225), (0.7775, -0.08172, -0.6235), (0.4315, -0.04535, -0.901), (0.3758, -0.2169, 0.901), (0.6771, -0.3909, 0.6235), (0.8443, -0.4875, 0.2225), (0.8443, -0.4875, -0.2225), (0.6771, -0.3909, -0.6235), (0.3758, -0.2169, -0.901), (0.255, -0.351, 0.901), (0.4595, -0.6325, 0.6235), (0.573, -0.7887, 0.2225), (0.573, -0.7887, -0.2225), (0.4595, -0.6325, -0.6235), (0.255, -0.351, -0.901), (0.09021, -0.4244, 0.901), (0.1626, -0.7647, 0.6235), (0.2027, -0.9536, 0.2225), (0.2027, -0.9536, -0.2225), (0.1626, -0.7647, -0.6235), (0.09021, -0.4244, -0.901), (-0.09021, -0.4244, 0.901), (-0.1626, -0.7647, 0.6235), (-0.2027, -0.9536, 0.2225), (-0.2027, -0.9536, -0.2225), (-0.1626, -0.7647, -0.6235), (-0.09021, -0.4244, -0.901), (-0.255, -0.351, 0.901), (-0.4595, -0.6325, 0.6235), (-0.573, -0.7887, 0.2225), (-0.573, -0.7887, -0.2225), (-0.4595, -0.6325, -0.6235), (-0.255, -0.351, -0.901), (0.0, 0.0, 1.0), (-0.3758, -0.2169, 0.901), (-0.6771, -0.3909, 0.6235), (-0.8443, -0.4875, 0.2225), (-0.8443, -0.4875, -0.2225), (-0.6771, -0.3909, -0.6235), (-0.3758, -0.2169, -0.901), (-0.4315, -0.04535, 0.901), (-0.7775, -0.08172, 0.6235), (-0.9696, -0.1019, 0.2225), (-0.9696, -0.1019, -0.2225), (-0.7775, -0.08172, -0.6235), (-0.4315, -0.04535, -0.901), (-0.4126, 0.1341, 0.901), (-0.7436, 0.2416, 0.6235), (-0.9272, 0.3013, 0.2225), (-0.9272, 0.3013, -0.2225), (-0.7436, 0.2416, -0.6235), (-0.4126, 0.1341, -0.901), (-0.3224, 0.2903, 0.901), (-0.581, 0.5231, 0.6235), (-0.7245, 0.6524, 0.2225), (-0.7245, 0.6524, -0.2225), (-0.581, 0.5231, -0.6235), (-0.3224, 0.2903, -0.901), (-0.1765, 0.3964, 0.901), (-0.318, 0.7142, 0.6235), (-0.3965, 0.8906, 0.2225), (-0.3965, 0.8906, -0.2225), (-0.318, 0.7142, -0.6235), (-0.1765, 0.3964, -0.901), (1.043e-07, 0.4339, 0.901), (2.98e-08, 0.7818, 0.6235), (0.0, 0.0, -1.0), (1.557, -1.468, 0.2225), (1.557, -1.468, -0.2225), (1.285, -1.769, 0.2225), (1.285, -1.769, -0.2225), (0.915, -1.934, 0.2225), (0.915, -1.934, -0.2225)], [], [(3, 2, 8, 9), (1, 0, 6, 7), (90, 89, 4, 5), (91, 3, 9), (2, 1, 7, 8), (0, 90, 5, 6), (89, 58, 4), (6, 5, 11, 12), (4, 58, 10), (9, 8, 14, 15), (7, 6, 12, 13), (5, 4, 10, 11), (91, 9, 15), (8, 7, 13, 14), (15, 14, 20, 21), (13, 12, 18, 19), (11, 10, 16, 17), (91, 15, 21), (14, 13, 19, 20), (12, 11, 17, 18), (10, 58, 16), (21, 20, 26, 27), (19, 18, 24, 25), (17, 16, 22, 23), (91, 21, 27), (20, 19, 25, 26), (18, 17, 23, 24), (16, 58, 22), (23, 22, 28, 29), (91, 27, 33), (26, 25, 31, 32), (24, 23, 29, 30), (22, 58, 28), (27, 26, 32, 33), (25, 24, 30, 31), (91, 33, 39), (32, 31, 37, 38), (30, 29, 35, 36), (28, 58, 34), (33, 32, 38, 39), (43, 37, 95, 97), (29, 28, 34, 35), (38, 37, 43, 44), (36, 35, 41, 42), (34, 58, 40), (39, 38, 44, 45), (30, 36, 94, 92), (35, 34, 40, 41), (91, 39, 45), (40, 58, 46), (45, 44, 50, 51), (43, 42, 48, 49), (41, 40, 46, 47), (91, 45, 51), (44, 43, 49, 50), (42, 41, 47, 48), (51, 50, 56, 57), (49, 48, 54, 55), (47, 46, 52, 53), (91, 51, 57), (50, 49, 55, 56), (48, 47, 53, 54), (46, 58, 52), (55, 54, 61, 62), (53, 52, 59, 60), (91, 57, 64), (56, 55, 62, 63), (54, 53, 60, 61), (52, 58, 59), (57, 56, 63, 64), (91, 64, 70), (63, 62, 68, 69), (61, 60, 66, 67), (59, 58, 65), (64, 63, 69, 70), (62, 61, 67, 68), (60, 59, 65, 66), (91, 70, 76), (69, 68, 74, 75), (67, 66, 72, 73), (65, 58, 71), (70, 69, 75, 76), (68, 67, 73, 74), (66, 65, 71, 72), (73, 72, 78, 79), (71, 58, 77), (76, 75, 81, 82), (74, 73, 79, 80), (72, 71, 77, 78), (91, 76, 82), (75, 74, 80, 81), (82, 81, 87, 88), (80, 79, 85, 86), (78, 77, 83, 84), (91, 82, 88), (81, 80, 86, 87), (79, 78, 84, 85), (77, 58, 83), (88, 87, 2, 3), (86, 85, 0, 1), (84, 83, 89, 90), (91, 88, 3), (87, 86, 1, 2), (85, 84, 90, 0), (83, 58, 89), (93, 92, 94, 95), (95, 94, 96, 97), (31, 30, 92, 93), (42, 43, 97, 96), (36, 42, 96, 94), (37, 31, 93, 95)])
_uv = me_sphere_001.uv_layers.new(name='UVMap')
_uv.uv.foreach_set('vector', [0.7333, 0.1429, 0.7333, 0.2857, 0.6667, 0.2857, 0.6667, 0.1429, 0.7333, 0.4286, 0.7333, 0.5714, 0.6667, 0.5714, 0.6667, 0.4286, 0.7333, 0.7143, 0.7333, 0.8571, 0.6667, 0.8571, 0.6667, 0.7143, 0.7, 0.0, 0.7333, 0.1429, 0.6667, 0.1429, 0.7333, 0.2857, 0.7333, 0.4286, 0.6667, 0.4286, 0.6667, 0.2857, 0.7333, 0.5714, 0.7333, 0.7143, 0.6667, 0.7143, 0.6667, 0.5714, 0.7333, 0.8571, 0.7, 1.0, 0.6667, 0.8571, 0.6667, 0.5714, 0.6667, 0.7143, 0.6, 0.7143, 0.6, 0.5714, 0.6667, 0.8571, 0.6333, 1.0, 0.6, 0.8571, 0.6667, 0.1429, 0.6667, 0.2857, 0.6, 0.2857, 0.6, 0.1429, 0.6667, 0.4286, 0.6667, 0.5714, 0.6, 0.5714, 0.6, 0.4286, 0.6667, 0.7143, 0.6667, 0.8571, 0.6, 0.8571, 0.6, 0.7143, 0.6333, 0.0, 0.6667, 0.1429, 0.6, 0.1429, 0.6667, 0.2857, 0.6667, 0.4286, 0.6, 0.4286, 0.6, 0.2857, 0.6, 0.1429, 0.6, 0.2857, 0.5333, 0.2857, 0.5333, 0.1429, 0.6, 0.4286, 0.6, 0.5714, 0.5333, 0.5714, 0.5333, 0.4286, 0.6, 0.7143, 0.6, 0.8571, 0.5333, 0.8571, 0.5333, 0.7143, 0.5667, 0.0, 0.6, 0.1429, 0.5333, 0.1429, 0.6, 0.2857, 0.6, 0.4286, 0.5333, 0.4286, 0.5333, 0.2857, 0.6, 0.5714, 0.6, 0.7143, 0.5333, 0.7143, 0.5333, 0.5714, 0.6, 0.8571, 0.5667, 1.0, 0.5333, 0.8571, 0.5333, 0.1429, 0.5333, 0.2857, 0.4667, 0.2857, 0.4667, 0.1429, 0.5333, 0.4286, 0.5333, 0.5714, 0.4667, 0.5714, 0.4667, 0.4286, 0.5333, 0.7143, 0.5333, 0.8571, 0.4667, 0.8571, 0.4667, 0.7143, 0.5, 0.0, 0.5333, 0.1429, 0.4667, 0.1429, 0.5333, 0.2857, 0.5333, 0.4286, 0.4667, 0.4286, 0.4667, 0.2857, 0.5333, 0.5714, 0.5333, 0.7143, 0.4667, 0.7143, 0.4667, 0.5714, 0.5333, 0.8571, 0.5, 1.0, 0.4667, 0.8571, 0.4667, 0.7143, 0.4667, 0.8571, 0.4, 0.8571, 0.4, 0.7143, 0.4333, 0.0, 0.4667, 0.1429, 0.4, 0.1429, 0.4667, 0.2857, 0.4667, 0.4286, 0.4, 0.4286, 0.4, 0.2857, 0.4667, 0.5714, 0.4667, 0.7143, 0.4, 0.7143, 0.4, 0.5714, 0.4667, 0.8571, 0.4333, 1.0, 0.4, 0.8571, 0.4667, 0.1429, 0.4667, 0.2857, 0.4, 0.2857, 0.4, 0.1429, 0.4667, 0.4286, 0.4667, 0.5714, 0.4, 0.5714, 0.4, 0.4286, 0.3667, 0.0, 0.4, 0.1429, 0.3333, 0.1429, 0.4, 0.2857, 0.4, 0.4286, 0.3333, 0.4286, 0.3333, 0.2857, 0.4, 0.5714, 0.4, 0.7143, 0.3333, 0.7143, 0.3333, 0.5714, 0.4, 0.8571, 0.3667, 1.0, 0.3333, 0.8571, 0.4, 0.1429, 0.4, 0.2857, 0.3333, 0.2857, 0.3333, 0.1429, 0.2667, 0.4286, 0.3333, 0.4286, 0.3333, 0.4286, 0.2667, 0.4286, 0.4, 0.7143, 0.4, 0.8571, 0.3333, 0.8571, 0.3333, 0.7143, 0.3333, 0.2857, 0.3333, 0.4286, 0.2667, 0.4286, 0.2667, 0.2857, 0.3333, 0.5714, 0.3333, 0.7143, 0.2667, 0.7143, 0.2667, 0.5714, 0.3333, 0.8571, 0.3, 1.0, 0.2667, 0.8571, 0.3333, 0.1429, 0.3333, 0.2857, 0.2667, 0.2857, 0.2667, 0.1429, 0.4, 0.5714, 0.3333, 0.5714, 0.3333, 0.5714, 0.4, 0.5714, 0.3333, 0.7143, 0.3333, 0.8571, 0.2667, 0.8571, 0.2667, 0.7143, 0.3, 0.0, 0.3333, 0.1429, 0.2667, 0.1429, 0.2667, 0.8571, 0.2333, 1.0, 0.2, 0.8571, 0.2667, 0.1429, 0.2667, 0.2857, 0.2, 0.2857, 0.2, 0.1429, 0.2667, 0.4286, 0.2667, 0.5714, 0.2, 0.5714, 0.2, 0.4286, 0.2667, 0.7143, 0.2667, 0.8571, 0.2, 0.8571, 0.2, 0.7143, 0.2333, 0.0, 0.2667, 0.1429, 0.2, 0.1429, 0.2667, 0.2857, 0.2667, 0.4286, 0.2, 0.4286, 0.2, 0.2857, 0.2667, 0.5714, 0.2667, 0.7143, 0.2, 0.7143, 0.2, 0.5714, 0.2, 0.1429, 0.2, 0.2857, 0.1333, 0.2857, 0.1333, 0.1429, 0.2, 0.4286, 0.2, 0.5714, 0.1333, 0.5714, 0.1333, 0.4286, 0.2, 0.7143, 0.2, 0.8571, 0.1333, 0.8571, 0.1333, 0.7143, 0.1667, 0.0, 0.2, 0.1429, 0.1333, 0.1429, 0.2, 0.2857, 0.2, 0.4286, 0.1333, 0.4286, 0.1333, 0.2857, 0.2, 0.5714, 0.2, 0.7143, 0.1333, 0.7143, 0.1333, 0.5714, 0.2, 0.8571, 0.1667, 1.0, 0.1333, 0.8571, 0.1333, 0.4286, 0.1333, 0.5714, 0.06667, 0.5714, 0.06667, 0.4286, 0.1333, 0.7143, 0.1333, 0.8571, 0.06667, 0.8571, 0.06667, 0.7143, 0.1, 0.0, 0.1333, 0.1429, 0.06667, 0.1429, 0.1333, 0.2857, 0.1333, 0.4286, 0.06667, 0.4286, 0.06667, 0.2857, 0.1333, 0.5714, 0.1333, 0.7143, 0.06667, 0.7143, 0.06667, 0.5714, 0.1333, 0.8571, 0.1, 1.0, 0.06667, 0.8571, 0.1333, 0.1429, 0.1333, 0.2857, 0.06667, 0.2857, 0.06667, 0.1429, 0.03333, 0.0, 0.06667, 0.1429, 0.0, 0.1429, 0.06667, 0.2857, 0.06667, 0.4286, 0.0, 0.4286, 2.98e-08, 0.2857, 0.06667, 0.5714, 0.06667, 0.7143, 2.98e-08, 0.7143, 0.0, 0.5714, 0.06667, 0.8571, 0.03333, 1.0, 0.0, 0.8571, 0.06667, 0.1429, 0.06667, 0.2857, 2.98e-08, 0.2857, 0.0, 0.1429, 0.06667, 0.4286, 0.06667, 0.5714, 0.0, 0.5714, 0.0, 0.4286, 0.06667, 0.7143, 0.06667, 0.8571, 0.0, 0.8571, 2.98e-08, 0.7143, 0.9667, 0.0, 1.0, 0.1429, 0.9333, 0.1429, 1.0, 0.2857, 1.0, 0.4286, 0.9333, 0.4286, 0.9333, 0.2857, 1.0, 0.5714, 1.0, 0.7143, 0.9333, 0.7143, 0.9333, 0.5714, 1.0, 0.8571, 0.9667, 1.0, 0.9333, 0.8571, 1.0, 0.1429, 1.0, 0.2857, 0.9333, 0.2857, 0.9333, 0.1429, 1.0, 0.4286, 1.0, 0.5714, 0.9333, 0.5714, 0.9333, 0.4286, 1.0, 0.7143, 1.0, 0.8571, 0.9333, 0.8571, 0.9333, 0.7143, 0.9333, 0.5714, 0.9333, 0.7143, 0.8667, 0.7143, 0.8667, 0.5714, 0.9333, 0.8571, 0.9, 1.0, 0.8667, 0.8571, 0.9333, 0.1429, 0.9333, 0.2857, 0.8667, 0.2857, 0.8667, 0.1429, 0.9333, 0.4286, 0.9333, 0.5714, 0.8667, 0.5714, 0.8667, 0.4286, 0.9333, 0.7143, 0.9333, 0.8571, 0.8667, 0.8571, 0.8667, 0.7143, 0.9, 0.0, 0.9333, 0.1429, 0.8667, 0.1429, 0.9333, 0.2857, 0.9333, 0.4286, 0.8667, 0.4286, 0.8667, 0.2857, 0.8667, 0.1429, 0.8667, 0.2857, 0.8, 0.2857, 0.8, 0.1429, 0.8667, 0.4286, 0.8667, 0.5714, 0.8, 0.5714, 0.8, 0.4286, 0.8667, 0.7143, 0.8667, 0.8571, 0.8, 0.8571, 0.8, 0.7143, 0.8333, 0.0, 0.8667, 0.1429, 0.8, 0.1429, 0.8667, 0.2857, 0.8667, 0.4286, 0.8, 0.4286, 0.8, 0.2857, 0.8667, 0.5714, 0.8667, 0.7143, 0.8, 0.7143, 0.8, 0.5714, 0.8667, 0.8571, 0.8333, 1.0, 0.8, 0.8571, 0.8, 0.1429, 0.8, 0.2857, 0.7333, 0.2857, 0.7333, 0.1429, 0.8, 0.4286, 0.8, 0.5714, 0.7333, 0.5714, 0.7333, 0.4286, 0.8, 0.7143, 0.8, 0.8571, 0.7333, 0.8571, 0.7333, 0.7143, 0.7667, 0.0, 0.8, 0.1429, 0.7333, 0.1429, 0.8, 0.2857, 0.8, 0.4286, 0.7333, 0.4286, 0.7333, 0.2857, 0.8, 0.5714, 0.8, 0.7143, 0.7333, 0.7143, 0.7333, 0.5714, 0.8, 0.8571, 0.7667, 1.0, 0.7333, 0.8571, 0.4, 0.4286, 0.4, 0.5714, 0.3333, 0.5714, 0.3333, 0.4286, 0.3333, 0.4286, 0.3333, 0.5714, 0.2667, 0.5714, 0.2667, 0.4286, 0.4, 0.4286, 0.4, 0.5714, 0.4, 0.5714, 0.4, 0.4286, 0.2667, 0.5714, 0.2667, 0.4286, 0.2667, 0.4286, 0.2667, 0.5714, 0.3333, 0.5714, 0.2667, 0.5714, 0.2667, 0.5714, 0.3333, 0.5714, 0.3333, 0.4286, 0.4, 0.4286, 0.4, 0.4286, 0.3333, 0.4286])
me_sphere_001.update()

# ---- objects
ob_selfiearm = bpy.data.objects.new('SelfieArm', None)
ob_set_light = bpy.data.objects.new('SET.Light', light_light)
ob_actcamera = bpy.data.objects.new('ActCamera', cam_camera_001)
ob_set_light_001 = bpy.data.objects.new('SET.Light.001', light_light_001)
ob_body = bpy.data.objects.new('Body', me_sphere_body)
ob_head = bpy.data.objects.new('Head', me_sphere_002)
ob_bodyla = bpy.data.objects.new('BodyLA', None)
ob_bodyra = bpy.data.objects.new('BodyRA', None)
ob_bodyll = bpy.data.objects.new('BodyLL', None)
ob_bodyrl = bpy.data.objects.new('BodyRL', None)
ob_bodyhead = bpy.data.objects.new('BodyHead', None)
ob_headmouth = bpy.data.objects.new('HeadMouth', None)
ob_headneck = bpy.data.objects.new('HeadNeck', None)
ob_tailroot = bpy.data.objects.new('TailRoot', me_sphere)
ob_tailtip = bpy.data.objects.new('TailTip', me_sphere_001)
ob_bodytailroot = bpy.data.objects.new('BodyTailRoot', None)
ob_tailrootend = bpy.data.objects.new('TailRootEnd', None)
ob_tailrootstart = bpy.data.objects.new('TailRootStart', None)
ob_tailtipend = bpy.data.objects.new('TailTipEnd', None)
ob_tailtipstart = bpy.data.objects.new('TailTipStart', None)
ob_leftlowerarm = bpy.data.objects.new('LeftLowerArm', me_sphere)
ob_leftupperarm = bpy.data.objects.new('LeftUpperArm', me_sphere)
ob_rightlowerarm = bpy.data.objects.new('RightLowerArm', me_sphere)
ob_rightupperarm = bpy.data.objects.new('RightUpperArm', me_sphere)
ob_leftupperarmend = bpy.data.objects.new('LeftUpperArmEnd', None)
ob_rightupperarmend = bpy.data.objects.new('RightUpperArmEnd', None)
ob_leftlowerarmstart = bpy.data.objects.new('LeftLowerArmStart', None)
ob_leftlowerarmend = bpy.data.objects.new('LeftLowerArmEnd', None)
ob_leftupperarmstart = bpy.data.objects.new('LeftUpperArmStart', None)
ob_rightupperarmstart = bpy.data.objects.new('RightUpperArmStart', None)
ob_rightlowerarmend = bpy.data.objects.new('RightLowerArmEnd', None)
ob_rightlowerarmstart = bpy.data.objects.new('RightLowerArmStart', None)
ob_leftfoot = bpy.data.objects.new('LeftFoot', me_sphere)
ob_leftshin = bpy.data.objects.new('LeftShin', me_sphere)
ob_leftthigh = bpy.data.objects.new('LeftThigh', me_sphere)
ob_rightfoot = bpy.data.objects.new('RightFoot', me_sphere)
ob_rightshin = bpy.data.objects.new('RightShin', me_sphere)
ob_rightthigh = bpy.data.objects.new('RightThigh', me_sphere)
ob_leftthighstart = bpy.data.objects.new('LeftThighStart', None)
ob_rightthighstart = bpy.data.objects.new('RightThighStart', None)
ob_leftthighend = bpy.data.objects.new('LeftThighEnd', None)
ob_rightthighend = bpy.data.objects.new('RightThighEnd', None)
ob_leftshinstart = bpy.data.objects.new('LeftShinStart', None)
ob_rightshinstart = bpy.data.objects.new('RightShinStart', None)
ob_leftshinend = bpy.data.objects.new('LeftShinEnd', None)
ob_rightshinend = bpy.data.objects.new('RightShinEnd', None)
ob_leftfootstart = bpy.data.objects.new('LeftFootStart', None)
ob_rightfootstart = bpy.data.objects.new('RightFootStart', None)
ob_leftfootend = bpy.data.objects.new('LeftFootEnd', None)
ob_rightfootend = bpy.data.objects.new('RightFootEnd', None)

# ---- transforms, parenting, visibility, modifiers, constraints
ob_selfiearm.location = (0.0, -8.0, 0.0)
ob_set_light.location = (2.669, -6.744, 6.202)
ob_set_light.rotation_euler = (0.6503, 0.05522, 1.866)
ob_set_light.lock_rotations_4d = False
ob_set_light.empty_display_type = 'ARROWS'
ob_set_light.color = (0.0, 0.0, 0.0, 0.0)
ob_set_light.lineart.crease_threshold = 0.0
ob_actcamera.parent = ob_selfiearm
ob_actcamera.location = (0.0, 0.0, 5.306)
ob_actcamera.rotation_euler = (1.571, 0.0, 0.0)
ob_set_light_001.location = (2.669, -6.744, -1.661)
ob_set_light_001.rotation_euler = (0.6503, 0.05522, 1.866)
ob_set_light_001.lock_rotations_4d = False
ob_set_light_001.empty_display_type = 'ARROWS'
ob_set_light_001.color = (0.0, 0.0, 0.0, 0.0)
ob_set_light_001.lineart.crease_threshold = 0.0
ob_body.location = (0.0, 0.0, 3.403)
ob_head.location = (0.0, 0.0, 5.306)
ob_bodyla.parent = ob_body
ob_bodyla.matrix_parent_inverse = Matrix(((1.0, -0.0, 0.0, -0.0), (-0.0, 1.0, -0.0, 0.0), (0.0, -0.0, 1.0, -3.1), (-0.0, 0.0, -0.0, 1.0)))
ob_bodyla.location = (1.092, 0.0, 3.098)
ob_bodyra.parent = ob_body
ob_bodyra.matrix_parent_inverse = Matrix(((1.0, -0.0, 0.0, -0.0), (-0.0, 1.0, -0.0, 0.0), (0.0, -0.0, 1.0, -3.1), (-0.0, 0.0, -0.0, 1.0)))
ob_bodyra.location = (1.092, 0.0, 3.098)
_c = ob_bodyra.constraints.new('COPY_LOCATION'); _c.name = 'Copy Location'
_c.owner_space = 'LOCAL'
_c.target_space = 'LOCAL'
_c.target = ob_bodyla
_c.invert_x = True
ob_bodyll.parent = ob_body
ob_bodyll.matrix_parent_inverse = Matrix(((1.0, -0.0, 0.0, -0.0), (-0.0, 1.0, -0.0, 0.0), (0.0, -0.0, 1.0, -3.1), (-0.0, 0.0, -0.0, 1.0)))
ob_bodyll.location = (0.4019, -0.0326, 2.089)
ob_bodyrl.parent = ob_body
ob_bodyrl.matrix_parent_inverse = Matrix(((1.0, -0.0, 0.0, -0.0), (-0.0, 1.0, -0.0, 0.0), (0.0, -0.0, 1.0, -3.1), (-0.0, 0.0, -0.0, 1.0)))
ob_bodyrl.location = (1.092, 0.0, 1.602)
_c = ob_bodyrl.constraints.new('COPY_LOCATION'); _c.name = 'Copy Location'
_c.owner_space = 'LOCAL'
_c.target_space = 'LOCAL'
_c.target = ob_bodyll
_c.invert_x = True
ob_bodyhead.parent = ob_body
ob_bodyhead.matrix_parent_inverse = Matrix(((1.0, -0.0, 0.0, -0.0), (-0.0, 1.0, -0.0, 0.0), (0.0, -0.0, 1.0, -3.1), (-0.0, 0.0, -0.0, 1.0)))
ob_bodyhead.location = (0.0, -0.0326, 4.055)
ob_headmouth.parent = ob_head
ob_headmouth.matrix_parent_inverse = Matrix(((1.0, -0.0, 0.0, -0.0), (-0.0, 1.0, -0.0, 0.0), (0.0, -0.0, 1.0, -5.306), (-0.0, 0.0, -0.0, 1.0)))
ob_headmouth.location = (0.0, -0.7066, 4.874)
ob_headneck.parent = ob_head
ob_headneck.matrix_parent_inverse = Matrix(((1.0, -0.0, 0.0, -0.0), (-0.0, 1.0, -0.0, 0.0), (0.0, -0.0, 1.0, -5.306), (-0.0, 0.0, -0.0, 1.0)))
ob_headneck.location = (0.0, -0.03148, 4.357)
ob_tailroot.location = (0.0, 1.394, 2.665)
ob_tailroot.scale = (0.5368, 0.5368, 0.5368)
ob_tailtip.location = (0.0, 2.254, 3.678)
ob_tailtip.scale = (0.5368, 0.5368, 0.5368)
ob_bodytailroot.parent = ob_body
ob_bodytailroot.matrix_parent_inverse = Matrix(((1.0, -0.0, 0.0, -0.0), (-0.0, 1.0, -0.0, 0.0), (0.0, -0.0, 1.0, -3.1), (-0.0, 0.0, -0.0, 1.0)))
ob_bodytailroot.location = (0.0, 0.8171, 2.068)
ob_tailrootend.parent = ob_tailroot
ob_tailrootend.location = (0.0, 0.8297, 0.94)
ob_tailrootstart.parent = ob_tailroot
ob_tailrootstart.location = (0.0, -1.074, -0.5485)
ob_tailtipend.parent = ob_tailtip
ob_tailtipend.location = (0.0, 0.9485, 0.933)
ob_tailtipstart.parent = ob_tailtip
ob_tailtipstart.location = (0.0, -0.7761, -0.9514)
ob_leftlowerarm.location = (1.839, 0.0, 2.311)
ob_leftlowerarm.scale = (0.6048, 0.6048, 0.6048)
ob_leftupperarm.location = (1.68, 0.0, 3.324)
ob_leftupperarm.scale = (0.6048, 0.6048, 0.6048)
ob_rightlowerarm.location = (-1.28, 0.0, 2.311)
ob_rightlowerarm.scale = (0.6048, 0.6048, 0.6048)
_c = ob_rightlowerarm.constraints.new('COPY_LOCATION'); _c.name = 'Copy Location'
_c.active = False
_c.target = ob_leftlowerarm
_c.invert_x = True
_c = ob_rightlowerarm.constraints.new('COPY_SCALE'); _c.name = 'Copy Scale'
_c.target = ob_leftlowerarm
ob_rightupperarm.location = (-1.28, 0.0, 3.324)
ob_rightupperarm.scale = (0.6048, 0.6048, 0.6048)
_c = ob_rightupperarm.constraints.new('COPY_LOCATION'); _c.name = 'Copy Location'
_c.target = ob_leftupperarm
_c.invert_x = True
_c = ob_rightupperarm.constraints.new('COPY_SCALE'); _c.name = 'Copy Scale'
_c.target = ob_leftupperarm
ob_leftupperarmend.parent = ob_leftupperarm
ob_leftupperarmend.location = (0.0365, 0.0, -0.8322)
ob_rightupperarmend.parent = ob_rightupperarm
ob_rightupperarmend.location = (-1.831, 0.0, 2.516)
_c = ob_rightupperarmend.constraints.new('COPY_LOCATION'); _c.name = 'Copy Location'
_c.owner_space = 'LOCAL'
_c.target_space = 'LOCAL'
_c.active = True
_c.target = ob_leftupperarmend
_c.invert_x = True
ob_leftlowerarmstart.parent = ob_leftlowerarm
ob_leftlowerarmstart.location = (0.0365, 0.0, 0.8436)
ob_leftlowerarmend.parent = ob_leftlowerarm
ob_leftlowerarmend.location = (0.0365, 0.0, -1.036)
ob_leftupperarmstart.parent = ob_leftupperarm
ob_leftupperarmstart.location = (-1.236, 0.0, 0.1262)
ob_rightupperarmstart.parent = ob_rightupperarm
ob_rightupperarmstart.location = (-1.831, 0.0, 2.516)
_c = ob_rightupperarmstart.constraints.new('COPY_LOCATION'); _c.name = 'Copy Location'
_c.owner_space = 'LOCAL'
_c.target_space = 'LOCAL'
_c.active = True
_c.target = ob_leftupperarmstart
_c.invert_x = True
ob_rightlowerarmend.parent = ob_rightlowerarm
ob_rightlowerarmend.location = (-1.831, 0.0, 2.516)
_c = ob_rightlowerarmend.constraints.new('COPY_LOCATION'); _c.name = 'Copy Location'
_c.owner_space = 'LOCAL'
_c.target_space = 'LOCAL'
_c.active = True
_c.target = ob_leftlowerarmend
_c.invert_x = True
ob_rightlowerarmstart.parent = ob_rightlowerarm
ob_rightlowerarmstart.location = (-1.831, 0.0, 2.516)
_c = ob_rightlowerarmstart.constraints.new('COPY_LOCATION'); _c.name = 'Copy Location'
_c.owner_space = 'LOCAL'
_c.target_space = 'LOCAL'
_c.active = True
_c.target = ob_leftlowerarmstart
_c.invert_x = True
ob_leftfoot.location = (0.4, -0.8811, 0.4943)
ob_leftfoot.scale = (0.6048, 0.6048, 0.6048)
ob_leftshin.location = (0.4, -0.03372, 0.723)
ob_leftshin.scale = (0.6048, 0.6048, 0.6048)
ob_leftthigh.location = (0.4, -0.03372, 1.735)
ob_leftthigh.scale = (0.6048, 0.6048, 0.6048)
ob_rightfoot.location = (-0.4, -0.8811, 0.4943)
ob_rightfoot.scale = (0.6048, 0.6048, 0.6048)
_c = ob_rightfoot.constraints.new('COPY_LOCATION'); _c.name = 'Copy Location'
_c.target = ob_leftfoot
_c.invert_x = True
_c = ob_rightfoot.constraints.new('COPY_SCALE'); _c.name = 'Copy Scale'
_c.target = ob_leftfoot
ob_rightshin.location = (-0.4, -0.03372, 0.723)
ob_rightshin.scale = (0.6048, 0.6048, 0.6048)
_c = ob_rightshin.constraints.new('COPY_LOCATION'); _c.name = 'Copy Location'
_c.target = ob_leftshin
_c.invert_x = True
_c = ob_rightshin.constraints.new('COPY_SCALE'); _c.name = 'Copy Scale'
_c.target = ob_leftshin
ob_rightthigh.location = (-0.4, -0.03372, 1.735)
ob_rightthigh.scale = (0.6048, 0.6048, 0.6048)
_c = ob_rightthigh.constraints.new('COPY_LOCATION'); _c.name = 'Copy Location'
_c.target = ob_leftthigh
_c.invert_x = True
_c = ob_rightthigh.constraints.new('COPY_SCALE'); _c.name = 'Copy Scale'
_c.target = ob_leftthigh
ob_leftthighstart.parent = ob_leftthigh
ob_leftthighstart.matrix_parent_inverse = Matrix(((1.653, -0.0, -0.0, -0.6614), (-0.0, 1.653, 0.0, 0.05576), (-0.0, -0.0, 1.653, -2.869), (-0.0, 0.0, -0.0, 1.0)))
ob_leftthighstart.location = (0.4019, -0.0326, 2.39)
ob_rightthighstart.parent = ob_rightthigh
ob_rightthighstart.matrix_parent_inverse = Matrix(((1.653, -0.0, 0.0, 0.6614), (-0.0, 1.653, -0.0, 0.05576), (-0.0, 0.0, 1.653, -2.869), (-0.0, 0.0, -0.0, 1.0)))
ob_rightthighstart.location = (1.092, 0.0, 1.602)
_c = ob_rightthighstart.constraints.new('COPY_LOCATION'); _c.name = 'Copy Location'
_c.owner_space = 'LOCAL'
_c.target_space = 'LOCAL'
_c.active = True
_c.target = ob_leftthighstart
_c.invert_x = True
ob_leftthighend.parent = ob_leftthigh
ob_leftthighend.matrix_parent_inverse = Matrix(((1.653, -0.0, -0.0, -0.6614), (-0.0, 1.653, 0.0, 0.05576), (-0.0, -0.0, 1.653, -2.869), (-0.0, 0.0, -0.0, 1.0)))
ob_leftthighend.location = (0.4019, -0.0326, 1.227)
ob_rightthighend.parent = ob_rightthigh
ob_rightthighend.matrix_parent_inverse = Matrix(((1.653, -0.0, 0.0, 0.6614), (-0.0, 1.653, -0.0, 0.05576), (-0.0, 0.0, 1.653, -2.869), (-0.0, 0.0, -0.0, 1.0)))
ob_rightthighend.location = (1.092, 0.0, 0.4385)
_c = ob_rightthighend.constraints.new('COPY_LOCATION'); _c.name = 'Copy Location'
_c.owner_space = 'LOCAL'
_c.target_space = 'LOCAL'
_c.active = True
_c.target = ob_leftthighend
_c.invert_x = True
ob_leftshinstart.parent = ob_leftshin
ob_leftshinstart.location = (0.002411, -0.008981, 0.8283)
ob_rightshinstart.parent = ob_rightshin
ob_rightshinstart.location = (1.092, 0.0, 1.602)
_c = ob_rightshinstart.constraints.new('COPY_LOCATION'); _c.name = 'Copy Location'
_c.owner_space = 'LOCAL'
_c.target_space = 'LOCAL'
_c.active = True
_c.target = ob_leftshinstart
_c.invert_x = True
ob_leftshinend.parent = ob_leftshin
ob_leftshinend.location = (0.01202, -0.007599, -0.9919)
ob_rightshinend.parent = ob_rightshin
ob_rightshinend.location = (1.092, 0.0, 0.4385)
_c = ob_rightshinend.constraints.new('COPY_LOCATION'); _c.name = 'Copy Location'
_c.owner_space = 'LOCAL'
_c.target_space = 'LOCAL'
_c.active = True
_c.target = ob_leftshinend
_c.invert_x = True
ob_leftfootstart.parent = ob_leftfoot
ob_leftfootstart.location = (0.002074, 1.405, -0.6192)
ob_rightfootstart.parent = ob_rightfoot
ob_rightfootstart.location = (1.092, 0.0, 1.602)
_c = ob_rightfootstart.constraints.new('COPY_LOCATION'); _c.name = 'Copy Location'
_c.owner_space = 'LOCAL'
_c.target_space = 'LOCAL'
_c.active = True
_c.target = ob_leftfootstart
_c.invert_x = True
ob_leftfootend.parent = ob_leftfoot
ob_leftfootend.location = (0.01202, -1.159, -0.6463)
ob_rightfootend.parent = ob_rightfoot
ob_rightfootend.location = (1.092, 0.0, 0.4385)
_c = ob_rightfootend.constraints.new('COPY_LOCATION'); _c.name = 'Copy Location'
_c.owner_space = 'LOCAL'
_c.target_space = 'LOCAL'
_c.active = True
_c.target = ob_leftfootend
_c.invert_x = True

# ---- collection membership
scene.collection.objects.link(ob_selfiearm)
scene.collection.objects.link(ob_set_light)
scene.collection.objects.link(ob_actcamera)
scene.collection.objects.link(ob_set_light_001)
col_other.objects.link(ob_body)
col_other.objects.link(ob_head)
col_other.objects.link(ob_bodyla)
col_other.objects.link(ob_bodyra)
col_other.objects.link(ob_bodyll)
col_other.objects.link(ob_bodyrl)
col_other.objects.link(ob_bodyhead)
col_other.objects.link(ob_headmouth)
col_other.objects.link(ob_headneck)
col_other.objects.link(ob_tailroot)
col_other.objects.link(ob_tailtip)
col_other.objects.link(ob_bodytailroot)
col_other.objects.link(ob_tailrootend)
col_other.objects.link(ob_tailrootstart)
col_other.objects.link(ob_tailtipend)
col_other.objects.link(ob_tailtipstart)
col_arms.objects.link(ob_leftlowerarm)
col_arms.objects.link(ob_leftupperarm)
col_arms.objects.link(ob_rightlowerarm)
col_arms.objects.link(ob_rightupperarm)
col_arms.objects.link(ob_leftupperarmend)
col_arms.objects.link(ob_rightupperarmend)
col_arms.objects.link(ob_leftlowerarmstart)
col_arms.objects.link(ob_leftlowerarmend)
col_arms.objects.link(ob_leftupperarmstart)
col_arms.objects.link(ob_rightupperarmstart)
col_arms.objects.link(ob_rightlowerarmend)
col_arms.objects.link(ob_rightlowerarmstart)
col_legs.objects.link(ob_leftfoot)
col_legs.objects.link(ob_leftshin)
col_legs.objects.link(ob_leftthigh)
col_legs.objects.link(ob_rightfoot)
col_legs.objects.link(ob_rightshin)
col_legs.objects.link(ob_rightthigh)
col_legs.objects.link(ob_leftthighstart)
col_legs.objects.link(ob_rightthighstart)
col_legs.objects.link(ob_leftthighend)
col_legs.objects.link(ob_rightthighend)
col_legs.objects.link(ob_leftshinstart)
col_legs.objects.link(ob_rightshinstart)
col_legs.objects.link(ob_leftshinend)
col_legs.objects.link(ob_rightshinend)
col_legs.objects.link(ob_leftfootstart)
col_legs.objects.link(ob_rightfootstart)
col_legs.objects.link(ob_leftfootend)
col_legs.objects.link(ob_rightfootend)

# ---- scene / render settings (as saved in the file)
scene.camera = ob_actcamera
scene.frame_start = 1; scene.frame_end = 250; scene.frame_set(20)
scene.render.engine = 'BLENDER_EEVEE_NEXT'
scene.render.image_settings.exr_codec = 'NONE'
scene.render.resolution_x = 256
scene.render.resolution_y = 256
scene.render.filter_size = 0.0
scene.render.film_transparent = True
scene.render.simplify_subdivision_render = 0
scene.render.simplify_child_particles_render = 0.0
scene.cycles.sampling_pattern = 'TABULATED_SOBOL'
scene.eevee.taa_samples = 1
scene.eevee.taa_render_samples = 1
scene.eevee.use_taa_reprojection = False
scene.eevee.use_shadows = False
scene.view_settings.view_transform = 'Filmic'
bpy.context.view_layer.update()
